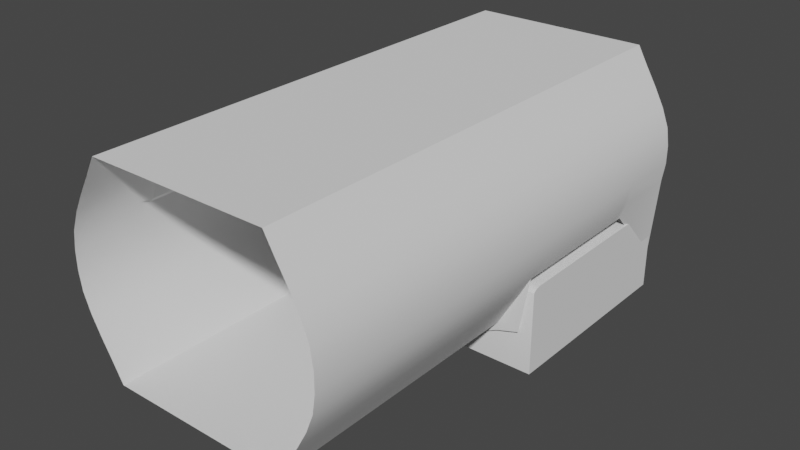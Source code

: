 # Source: bedroom.blend  (saved by Blender 3.3.6; exported with 4.5.12 LTS)
import bpy
from mathutils import Matrix  # noqa: F401  (used for matrix-valued properties, if any)

bpy.ops.wm.read_factory_settings(use_empty=True)
scene = bpy.context.scene
scene.name = 'Scene'

# ---- collections
col_collection = bpy.data.collections.new('Collection'); scene.collection.children.link(col_collection)

# ---- node groups
ng_auto_smooth = bpy.data.node_groups.new('Auto Smooth', 'GeometryNodeTree')
_s = ng_auto_smooth.interface.new_socket(name='Geometry', in_out='OUTPUT', socket_type='NodeSocketGeometry')
_s = ng_auto_smooth.interface.new_socket(name='Geometry', in_out='INPUT', socket_type='NodeSocketGeometry')
_s = ng_auto_smooth.interface.new_socket(name='Angle', in_out='INPUT', socket_type='NodeSocketFloat')
_s.subtype = 'ANGLE'
_s.min_value = 0.0
_s.max_value = 3.142
ng_auto_smooth.is_modifier = True
_N = ng_auto_smooth.nodes; _L = ng_auto_smooth.links
n0 = _N.new('NodeGroupOutput'); n0.name = 'Group Output'; n0.location = (480, -100)
n1 = _N.new('NodeGroupInput'); n1.name = 'Group Input'; n1.location = (-420, -300)
n2 = _N.new('NodeGroupInput'); n2.name = 'Group Input.001'; n2.location = (-60, -100)
n3 = _N.new('GeometryNodeSetShadeSmooth'); n3.name = 'Set Shade Smooth'; n3.location = (120, -100)
n3.domain = 'EDGE'
n4 = _N.new('GeometryNodeSetShadeSmooth'); n4.name = 'Set Shade Smooth.001'; n4.location = (300, -100)
n5 = _N.new('GeometryNodeInputMeshEdgeAngle'); n5.name = 'Edge Angle'; n5.location = (-420, -220)
n6 = _N.new('GeometryNodeInputEdgeSmooth'); n6.name = 'Is Edge Smooth'; n6.location = (-60, -160)
n7 = _N.new('GeometryNodeInputShadeSmooth'); n7.name = 'Is Face Smooth'; n7.location = (-240, -340)
n8 = _N.new('FunctionNodeBooleanMath'); n8.name = 'Boolean Math'; n8.location = (-60, -220)
n9 = _N.new('FunctionNodeCompare'); n9.name = 'Compare'; n9.location = (-240, -180)
n9.operation = 'LESS_EQUAL'
_L.new(n5.outputs[0], n9.inputs[0])
_L.new(n4.outputs[0], n0.inputs[0])
_L.new(n1.outputs[1], n9.inputs[1])
_L.new(n9.outputs[0], n8.inputs[0])
_L.new(n7.outputs[0], n8.inputs[1])
_L.new(n2.outputs[0], n3.inputs[0])
_L.new(n6.outputs[0], n3.inputs[1])
_L.new(n3.outputs[0], n4.inputs[0])
_L.new(n8.outputs[0], n3.inputs[2])
n0.is_active_output = True

# ---- world
world_world = bpy.data.worlds.new('World'); scene.world = world_world
world_world.use_nodes = True; world_world.node_tree.nodes.clear()
_N = world_world.node_tree.nodes; _L = world_world.node_tree.links
n0 = _N.new('ShaderNodeOutputWorld'); n0.name = 'World Output'; n0.location = (300, 300)
n1 = _N.new('ShaderNodeBackground'); n1.name = 'Background'; n1.location = (10, 300)
n1.inputs[0].default_value = (0.05088, 0.05088, 0.05088, 1.0)
_L.new(n1.outputs[0], n0.inputs[0])
n0.is_active_output = True
world_world.color = (0.05088, 0.05088, 0.05088)
world_world.use_sun_shadow = False
world_world.sun_shadow_jitter_overblur = 0.0

# ---- meshes
me_plane = bpy.data.meshes.new('Plane')
me_plane.from_pydata([(-4.866, -13.36, 0.0), (4.866, -13.36, 0.0), (-4.866, 13.36, 0.0), (4.866, 13.36, 0.0), (-4.866, -13.36, 11.08), (4.866, -13.36, 11.08), (-4.866, 13.36, 11.08), (4.866, 13.36, 11.08), (-5.434, -13.36, 10.07), (-6.032, -13.36, 9.064), (-6.569, -13.36, 8.057), (-6.957, -13.36, 7.049), (-7.106, -13.36, 6.042), (-7.106, -13.36, 5.035), (-6.957, -13.36, 4.028), (-6.569, -13.36, 3.021), (-6.032, -13.36, 2.014), (-5.434, -13.36, 1.007), (-5.434, 13.36, 1.007), (-6.032, 13.36, 2.014), (-6.569, 13.36, -0.6841), (-6.957, 13.36, 4.028), (-7.106, 13.36, 5.035), (-7.106, 13.36, 6.042), (-6.957, 13.36, 7.049), (-6.569, 13.36, 8.057), (-6.032, 13.36, 9.064), (-5.434, 13.36, 10.07), (5.434, 13.36, 10.07), (6.032, 13.36, 9.064), (6.569, 13.36, 8.057), (6.957, 13.36, 7.049), (7.106, 13.36, 6.042), (7.106, 13.36, 5.035), (6.957, 13.36, 4.028), (6.569, 13.36, -0.6841), (6.032, 13.36, 2.014), (5.434, 13.36, 1.007), (5.434, -13.36, 1.007), (6.032, -13.36, 2.014), (6.569, -13.36, 3.021), (6.957, -13.36, 4.028), (7.106, -13.36, 5.035), (7.106, -13.36, 6.042), (6.957, -13.36, 7.049), (6.569, -13.36, 8.057), (6.032, -13.36, 9.064), (5.434, -13.36, 10.07), (-4.866, 9.271, 0.0), (-4.866, 9.813, 0.0), (-4.866, 5.454, 0.0), (-4.866, 5.996, 0.0), (-4.866, 1.638, 0.0), (-4.866, 2.179, 0.0), (-4.866, -2.179, 0.0), (-4.866, -1.638, 0.0), (-4.866, -5.996, 0.0), (-4.866, -5.454, 0.0), (-4.866, -9.813, 0.0), (-4.866, -9.271, 0.0), (4.866, -9.271, 0.0), (4.866, -9.813, 0.0), (4.866, -5.454, 0.0), (4.866, -5.996, 0.0), (4.866, -1.638, 0.0), (4.866, -2.179, 0.0), (4.866, 2.179, 0.0), (4.866, 1.638, 0.0), (4.866, 5.996, 0.0), (4.866, 5.454, 0.0), (4.866, 9.813, 0.0), (4.866, 9.271, 0.0), (-4.866, 9.271, 11.08), (-4.866, 9.813, 11.08), (-4.866, 5.454, 11.08), (-4.866, 5.996, 11.08), (-4.866, 1.638, 11.08), (-4.866, 2.179, 11.08), (-4.866, -2.179, 11.08), (-4.866, -1.638, 11.08), (-4.866, -5.996, 11.08), (-4.866, -5.454, 11.08), (-4.866, -9.813, 11.08), (-4.866, -9.271, 11.08), (4.866, -9.271, 11.08), (4.866, -9.813, 11.08), (4.866, -5.454, 11.08), (4.866, -5.996, 11.08), (4.866, -1.638, 11.08), (4.866, -2.179, 11.08), (4.866, 2.179, 11.08), (4.866, 1.638, 11.08), (4.866, 5.996, 11.08), (4.866, 5.454, 11.08), (4.866, 9.813, 11.08), (4.866, 9.271, 11.08), (-5.434, 9.271, 1.007), (-5.434, 9.813, 1.007), (-5.434, 5.454, 1.007), (-5.434, 5.996, 1.007), (-5.434, 1.638, 1.007), (-5.434, 2.179, 1.007), (-5.434, -2.179, 1.007), (-5.434, -1.638, 1.007), (-5.434, -5.996, 1.007), (-5.434, -5.454, 1.007), (-5.434, -9.813, 1.007), (-5.434, -9.271, 1.007), (-6.032, 9.271, 2.014), (-6.032, 9.813, 2.014), (-6.032, 5.454, 2.014), (-6.032, 5.996, 2.014), (-6.032, 1.638, 2.014), (-6.032, 2.179, 2.014), (-6.032, -2.179, 2.014), (-6.032, -1.638, 2.014), (-6.032, -5.996, 2.014), (-6.032, -5.454, 2.014), (-6.032, -9.813, 2.014), (-6.032, -9.271, 2.014), (-6.569, 9.271, 3.021), (-6.569, 9.813, 3.021), (-6.569, 5.454, 3.021), (-6.569, 5.996, 3.021), (-6.569, 1.638, 3.021), (-6.569, 2.179, 3.021), (-6.569, -2.179, 3.021), (-6.569, -1.638, 3.021), (-6.569, -5.996, 3.021), (-6.569, -5.454, 3.021), (-6.569, -9.813, 3.021), (-6.569, -9.271, 3.021), (-6.957, 9.271, 4.028), (-6.957, 9.813, 4.028), (-6.957, 5.454, 4.028), (-6.957, 5.996, 4.028), (-6.957, 1.638, 4.028), (-6.957, 2.179, 4.028), (-6.957, -2.179, 4.028), (-6.957, -1.638, 4.028), (-6.957, -5.996, 4.028), (-6.957, -5.454, 4.028), (-6.957, -9.813, 4.028), (-6.957, -9.271, 4.028), (-7.106, 9.271, 5.035), (-7.106, 9.813, 5.035), (-7.106, 5.454, 5.035), (-7.106, 5.996, 5.035), (-7.106, 1.638, 5.035), (-7.106, 2.179, 5.035), (-7.106, -2.179, 5.035), (-7.106, -1.638, 5.035), (-7.106, -5.996, 5.035), (-7.106, -5.454, 5.035), (-7.106, -9.813, 5.035), (-7.106, -9.271, 5.035), (-7.106, 9.271, 6.042), (-7.106, 9.813, 6.042), (-7.106, 5.454, 6.042), (-7.106, 5.996, 6.042), (-7.106, 1.638, 6.042), (-7.106, 2.179, 6.042), (-7.106, -2.179, 6.042), (-7.106, -1.638, 6.042), (-7.106, -5.996, 6.042), (-7.106, -5.454, 6.042), (-7.106, -9.813, 6.042), (-7.106, -9.271, 6.042), (-6.957, 9.813, 7.049), (-6.957, -9.813, 7.049), (-6.41, 9.271, 8.056), (-6.569, 9.813, 8.057), (-6.41, 5.454, 8.056), (-6.41, 5.996, 8.056), (-6.41, 1.638, 8.056), (-6.41, 2.179, 8.056), (-6.41, -2.179, 8.056), (-6.41, -1.638, 8.056), (-6.41, -5.996, 8.056), (-6.41, -5.454, 8.056), (-6.569, -9.813, 8.057), (-6.41, -9.271, 8.056), (-6.032, 9.813, 9.064), (-6.032, -9.813, 9.064), (-5.434, 9.813, 10.07), (-5.434, 9.271, 10.07), (-5.434, 5.996, 10.07), (-5.434, 5.454, 10.07), (-5.434, 2.179, 10.07), (-5.434, 1.638, 10.07), (-5.434, -1.638, 10.07), (-5.434, -2.179, 10.07), (-5.434, -5.454, 10.07), (-5.434, -5.996, 10.07), (-5.434, -9.271, 10.07), (-5.434, -9.813, 10.07), (5.434, -9.271, 1.007), (5.434, -9.813, 1.007), (5.434, -5.454, 1.007), (5.434, -5.996, 1.007), (5.434, -1.638, 1.007), (5.434, -2.179, 1.007), (5.434, 2.179, 1.007), (5.434, 1.638, 1.007), (5.434, 5.996, 1.007), (5.434, 5.454, 1.007), (5.434, 9.813, 1.007), (5.434, 9.271, 1.007), (6.032, -9.271, 2.014), (6.032, -9.813, 2.014), (6.032, -5.454, 2.014), (6.032, -5.996, 2.014), (6.032, -1.638, 2.014), (6.032, -2.179, 2.014), (6.032, 2.179, 2.014), (6.032, 1.638, 2.014), (6.032, 5.996, 2.014), (6.032, 5.454, 2.014), (6.032, 9.813, 2.014), (6.032, 9.271, 2.014), (6.569, -9.271, 3.021), (6.569, -9.813, 3.021), (6.569, -5.454, 3.021), (6.569, -5.996, 3.021), (6.569, -1.638, 3.021), (6.569, -2.179, 3.021), (6.569, 2.179, 3.021), (6.569, 1.638, 3.021), (6.569, 5.996, 3.021), (6.569, 5.454, 3.021), (6.569, 9.813, 3.021), (6.569, 9.271, 3.021), (6.957, -9.271, 4.028), (6.957, -9.813, 4.028), (6.957, -5.454, 4.028), (6.957, -5.996, 4.028), (6.957, -1.638, 4.028), (6.957, -2.179, 4.028), (6.957, 2.179, 4.028), (6.957, 1.638, 4.028), (6.957, 5.996, 4.028), (6.957, 5.454, 4.028), (6.957, 9.813, 4.028), (6.957, 9.271, 4.028), (7.106, -9.271, 5.035), (7.106, -9.813, 5.035), (7.106, -5.454, 5.035), (7.106, -5.996, 5.035), (7.106, -1.638, 5.035), (7.106, -2.179, 5.035), (7.106, 2.179, 5.035), (7.106, 1.638, 5.035), (7.106, 5.996, 5.035), (7.106, 5.454, 5.035), (7.106, 9.813, 5.035), (7.106, 9.271, 5.035), (7.106, -9.271, 6.042), (7.106, -9.813, 6.042), (7.106, -5.454, 6.042), (7.106, -5.996, 6.042), (7.106, -1.638, 6.042), (7.106, -2.179, 6.042), (7.106, 2.179, 6.042), (7.106, 1.638, 6.042), (7.106, 5.996, 6.042), (7.106, 5.454, 6.042), (7.106, 9.813, 6.042), (7.106, 9.271, 6.042), (6.957, -9.271, 7.049), (6.957, -9.813, 7.049), (6.957, -5.454, 7.049), (6.957, -5.996, 7.049), (6.957, -1.638, 7.049), (6.957, -2.179, 7.049), (6.957, 2.179, 7.049), (6.957, 1.638, 7.049), (6.957, 5.996, 7.049), (6.957, 5.454, 7.049), (6.957, 9.813, 7.049), (6.957, 9.271, 7.049), (6.569, -9.271, 8.057), (6.569, -9.813, 8.057), (6.569, -5.454, 8.057), (6.569, -5.996, 8.057), (6.569, -1.638, 8.057), (6.569, -2.179, 8.057), (6.569, 2.179, 8.057), (6.569, 1.638, 8.057), (6.569, 5.996, 8.057), (6.569, 5.454, 8.057), (6.569, 9.813, 8.057), (6.569, 9.271, 8.057), (6.032, -9.271, 9.064), (6.032, -9.813, 9.064), (6.032, -5.454, 9.064), (6.032, -5.996, 9.064), (6.032, -1.638, 9.064), (6.032, -2.179, 9.064), (6.032, 2.179, 9.064), (6.032, 1.638, 9.064), (6.032, 5.996, 9.064), (6.032, 5.454, 9.064), (6.032, 9.813, 9.064), (6.032, 9.271, 9.064), (5.434, -9.813, 10.07), (5.434, -9.271, 10.07), (5.434, -5.996, 10.07), (5.434, -5.454, 10.07), (5.434, -2.179, 10.07), (5.434, -1.638, 10.07), (5.434, 1.638, 10.07), (5.434, 2.179, 10.07), (5.434, 5.454, 10.07), (5.434, 5.996, 10.07), (5.434, 9.271, 10.07), (5.434, 9.813, 10.07), (-6.737, 9.271, 7.131), (-6.981, 9.271, 6.884), (-6.957, 9.439, 7.049), (-6.737, 5.454, 7.131), (-6.981, 5.454, 6.884), (-6.957, 5.622, 7.049), (-6.981, 5.996, 6.884), (-6.737, 5.996, 7.131), (-6.957, 5.829, 7.049), (-6.737, 1.638, 7.131), (-6.981, 1.638, 6.884), (-6.957, 1.805, 7.049), (-6.981, 2.179, 6.884), (-6.737, 2.179, 7.131), (-6.957, 2.012, 7.049), (-6.737, -2.179, 7.131), (-6.981, -2.179, 6.884), (-6.957, -2.012, 7.049), (-6.981, -1.638, 6.884), (-6.737, -1.638, 7.131), (-6.957, -1.805, 7.049), (-6.737, -5.996, 7.131), (-6.981, -5.996, 6.884), (-6.957, -5.829, 7.049), (-6.981, -5.454, 6.884), (-6.737, -5.454, 7.131), (-6.957, -5.622, 7.049), (-6.981, -9.271, 6.884), (-6.737, -9.271, 7.131), (-6.957, -9.439, 7.049), (-5.946, 9.271, 9.208), (-5.951, 9.271, 8.991), (-6.032, 9.439, 9.064), (-5.946, 5.454, 9.208), (-5.951, 5.454, 8.991), (-6.032, 5.622, 9.064), (-5.951, 5.996, 8.991), (-5.946, 5.996, 9.208), (-6.032, 5.829, 9.064), (-5.946, 1.638, 9.208), (-5.951, 1.638, 8.991), (-6.032, 1.805, 9.064), (-5.951, 2.179, 8.991), (-5.946, 2.179, 9.208), (-6.032, 2.012, 9.064), (-5.946, -2.179, 9.208), (-5.951, -2.179, 8.991), (-6.032, -2.012, 9.064), (-5.951, -1.638, 8.991), (-5.946, -1.638, 9.208), (-6.032, -1.805, 9.064), (-5.946, -5.996, 9.208), (-5.951, -5.996, 8.991), (-6.032, -5.829, 9.064), (-5.951, -5.454, 8.991), (-5.946, -5.454, 9.208), (-6.032, -5.622, 9.064), (-5.951, -9.271, 8.991), (-5.946, -9.271, 9.208), (-6.032, -9.439, 9.064)], [], [(306, 305, 84, 87), (188, 187, 74, 77), (304, 47, 5, 85), (99, 96, 108, 111), (123, 120, 132, 135), (135, 132, 144, 147), (147, 144, 156, 159), (168, 171, 170, 316, 318), (159, 322, 324, 321, 320, 158), (182, 184, 185, 346, 348), (173, 352, 354, 351, 350, 172), (63, 60, 196, 199), (199, 196, 208, 211), (211, 208, 220, 223), (223, 220, 232, 235), (235, 232, 244, 247), (247, 244, 256, 259), (259, 256, 268, 271), (271, 268, 280, 283), (283, 280, 292, 295), (295, 292, 305, 306), (29, 302, 315, 28), (303, 300, 313, 314), (301, 298, 311, 312), (299, 296, 309, 310), (297, 294, 307, 308), (293, 46, 47, 304), (30, 290, 302, 29), (291, 288, 300, 303), (289, 286, 298, 301), (287, 284, 296, 299), (285, 282, 294, 297), (281, 45, 46, 293), (31, 278, 290, 30), (279, 276, 288, 291), (277, 274, 286, 289), (275, 272, 284, 287), (273, 270, 282, 285), (269, 44, 45, 281), (32, 266, 278, 31), (267, 264, 276, 279), (265, 262, 274, 277), (263, 260, 272, 275), (261, 258, 270, 273), (257, 43, 44, 269), (33, 254, 266, 32), (255, 252, 264, 267), (253, 250, 262, 265), (251, 248, 260, 263), (249, 246, 258, 261), (245, 42, 43, 257), (34, 242, 254, 33), (243, 240, 252, 255), (241, 238, 250, 253), (239, 236, 248, 251), (237, 234, 246, 249), (233, 41, 42, 245), (35, 230, 242, 34), (231, 228, 240, 243), (229, 226, 238, 241), (227, 224, 236, 239), (225, 222, 234, 237), (221, 40, 41, 233), (215, 212, 224, 227), (213, 210, 222, 225), (209, 39, 40, 221), (37, 206, 218, 36), (207, 204, 216, 219), (205, 202, 214, 217), (203, 200, 212, 215), (201, 198, 210, 213), (3, 70, 206, 37), (71, 68, 204, 207), (69, 66, 202, 205), (67, 64, 200, 203), (65, 62, 198, 201), (197, 38, 39, 209), (9, 183, 195, 8), (181, 373, 375, 183, 180), (179, 370, 372, 369, 368, 178), (177, 364, 366, 363, 362, 176), (175, 358, 360, 357, 356, 174), (182, 26, 27, 184), (10, 180, 183, 9), (372, 371, 192, 193, 367, 369), (366, 365, 190, 191, 361, 363), (360, 359, 188, 189, 355, 357), (354, 353, 186, 187, 349, 351), (171, 25, 26, 182), (11, 169, 180, 10), (167, 343, 345, 169, 166), (165, 340, 342, 339, 338, 164), (163, 334, 336, 333, 332, 162), (161, 328, 330, 327, 326, 160), (168, 24, 25, 171), (12, 166, 169, 11), (342, 341, 179, 178, 337, 339), (336, 335, 177, 176, 331, 333), (330, 329, 175, 174, 325, 327), (324, 323, 173, 172, 319, 321), (157, 23, 24, 168), (13, 154, 166, 12), (155, 152, 164, 167), (153, 150, 162, 165), (151, 148, 160, 163), (149, 146, 158, 161), (145, 22, 23, 157), (14, 142, 154, 13), (143, 140, 152, 155), (141, 138, 150, 153), (139, 136, 148, 151), (137, 134, 146, 149), (133, 21, 22, 145), (15, 130, 142, 14), (131, 128, 140, 143), (129, 126, 138, 141), (127, 124, 136, 139), (125, 122, 134, 137), (121, 20, 21, 133), (16, 118, 130, 15), (119, 116, 128, 131), (117, 114, 126, 129), (115, 112, 124, 127), (17, 106, 118, 16), (107, 104, 116, 119), (105, 102, 114, 117), (103, 100, 112, 115), (101, 98, 110, 113), (61, 1, 38, 197), (186, 185, 72, 75), (184, 27, 6, 73), (190, 189, 76, 79), (192, 191, 78, 81), (194, 193, 80, 83), (8, 195, 82, 4), (97, 18, 19, 109), (28, 315, 94, 7), (314, 313, 92, 95), (312, 311, 90, 93), (310, 309, 88, 91), (308, 307, 86, 89), (0, 58, 106, 17), (59, 56, 104, 107), (57, 54, 102, 105), (55, 52, 100, 103), (53, 50, 98, 101), (51, 48, 96, 99), (303, 314, 315, 302), (301, 312, 313, 300), (299, 310, 311, 298), (297, 308, 309, 296), (295, 306, 307, 294), (293, 304, 305, 292), (291, 303, 302, 290), (289, 301, 300, 288), (287, 299, 298, 286), (285, 297, 296, 284), (283, 295, 294, 282), (281, 293, 292, 280), (279, 291, 290, 278), (277, 289, 288, 276), (275, 287, 286, 274), (273, 285, 284, 272), (271, 283, 282, 270), (269, 281, 280, 268), (267, 279, 278, 266), (265, 277, 276, 264), (263, 275, 274, 262), (261, 273, 272, 260), (259, 271, 270, 258), (257, 269, 268, 256), (255, 267, 266, 254), (253, 265, 264, 252), (251, 263, 262, 250), (249, 261, 260, 248), (247, 259, 258, 246), (245, 257, 256, 244), (243, 255, 254, 242), (241, 253, 252, 240), (239, 251, 250, 238), (237, 249, 248, 236), (235, 247, 246, 234), (233, 245, 244, 232), (231, 243, 242, 230), (229, 241, 240, 228), (227, 239, 238, 226), (225, 237, 236, 224), (223, 235, 234, 222), (221, 233, 232, 220), (213, 225, 224, 212), (211, 223, 222, 210), (209, 221, 220, 208), (207, 219, 218, 206), (205, 217, 216, 204), (203, 215, 214, 202), (201, 213, 212, 200), (199, 211, 210, 198), (197, 209, 208, 196), (71, 207, 206, 70), (69, 205, 204, 68), (67, 203, 202, 66), (65, 201, 200, 64), (63, 199, 198, 62), (61, 197, 196, 60), (374, 367, 193, 194), (371, 361, 191, 192), (365, 355, 189, 190), (359, 349, 187, 188), (353, 346, 185, 186), (375, 374, 194, 195, 183), (171, 182, 348, 347, 170), (345, 344, 181, 180, 169), (167, 164, 338, 343), (165, 162, 332, 340), (163, 160, 326, 334), (161, 158, 320, 328), (159, 156, 317, 322), (155, 167, 166, 154), (153, 165, 164, 152), (151, 163, 162, 150), (149, 161, 160, 148), (147, 159, 158, 146), (145, 157, 156, 144), (143, 155, 154, 142), (141, 153, 152, 140), (139, 151, 150, 138), (137, 149, 148, 136), (135, 147, 146, 134), (133, 145, 144, 132), (131, 143, 142, 130), (129, 141, 140, 128), (127, 139, 138, 126), (125, 137, 136, 124), (123, 135, 134, 122), (121, 133, 132, 120), (119, 131, 130, 118), (117, 129, 128, 116), (115, 127, 126, 114), (107, 119, 118, 106), (105, 117, 116, 104), (103, 115, 114, 102), (101, 113, 112, 100), (99, 111, 110, 98), (97, 109, 108, 96), (59, 107, 106, 58), (57, 105, 104, 56), (55, 103, 102, 54), (53, 101, 100, 52), (51, 99, 98, 50), (49, 97, 96, 48), (194, 83, 82, 195), (192, 81, 80, 193), (190, 79, 78, 191), (188, 77, 76, 189), (186, 75, 74, 187), (184, 73, 72, 185), (314, 95, 94, 315), (312, 93, 92, 313), (310, 91, 90, 311), (308, 89, 88, 309), (306, 87, 86, 307), (304, 85, 84, 305), (49, 2, 18, 97), (316, 317, 318), (319, 320, 321), (322, 323, 324), (325, 326, 327), (328, 329, 330), (331, 332, 333), (334, 335, 336), (337, 338, 339), (340, 341, 342), (343, 344, 345), (346, 347, 348), (349, 350, 351), (352, 353, 354), (355, 356, 357), (358, 359, 360), (361, 362, 363), (364, 365, 366), (367, 368, 369), (370, 371, 372), (373, 374, 375), (316, 323, 322, 317), (319, 329, 328, 320), (325, 335, 334, 326), (331, 341, 340, 332), (337, 344, 343, 338), (346, 353, 352, 347), (349, 359, 358, 350), (355, 365, 364, 356), (361, 371, 370, 362), (367, 374, 373, 368), (157, 168, 318, 317, 156)])
me_plane.polygons.foreach_set('use_smooth', [True] * 294)
_uv = me_plane.uv_layers.new(name='UVMap')
_uv.uv.foreach_set('vector', [0.2858, 0.6588, 0.1632, 0.6588, 0.1632, 0.6965, 0.2858, 0.6965, 0.5918, 0.6588, 0.7144, 0.6588, 0.7144, 0.6965, 0.5918, 0.6965, 0.143, 0.6588, 0.01024, 0.6588, 0.01024, 0.6965, 0.143, 0.6965, 0.7347, 0.3196, 0.8572, 0.3196, 0.8572, 0.3573, 0.7347, 0.3573, 0.7347, 0.395, 0.8572, 0.395, 0.8572, 0.4327, 0.7347, 0.4327, 0.7347, 0.4327, 0.8572, 0.4327, 0.8572, 0.4704, 0.7347, 0.4704, 0.7347, 0.4704, 0.8572, 0.4704, 0.8572, 0.5081, 0.7347, 0.5081, 0.8775, 0.5458, 0.8775, 0.5835, 0.8572, 0.5835, 0.8572, 0.5488, 0.8635, 0.5458, 0.7347, 0.5081, 0.7347, 0.5396, 0.7284, 0.5458, 0.7207, 0.5458, 0.7144, 0.5396, 0.7144, 0.5081, 0.8775, 0.6212, 0.8775, 0.6588, 0.8572, 0.6588, 0.8572, 0.6265, 0.8635, 0.6212, 0.7347, 0.5835, 0.7347, 0.6184, 0.7284, 0.6212, 0.7207, 0.6212, 0.7144, 0.6184, 0.7144, 0.5835, 0.2858, 0.2819, 0.1632, 0.2819, 0.1632, 0.3196, 0.2858, 0.3196, 0.2858, 0.3196, 0.1632, 0.3196, 0.1632, 0.3573, 0.2858, 0.3573, 0.2858, 0.3573, 0.1632, 0.3573, 0.1632, 0.395, 0.2858, 0.395, 0.2858, 0.395, 0.1632, 0.395, 0.1632, 0.4327, 0.2858, 0.4327, 0.2858, 0.4327, 0.1632, 0.4327, 0.1632, 0.4704, 0.2858, 0.4704, 0.2858, 0.4704, 0.1632, 0.4704, 0.1632, 0.5081, 0.2858, 0.5081, 0.2858, 0.5081, 0.1632, 0.5081, 0.1632, 0.5458, 0.2858, 0.5458, 0.2858, 0.5458, 0.1632, 0.5458, 0.1632, 0.5835, 0.2858, 0.5835, 0.2858, 0.5835, 0.1632, 0.5835, 0.1632, 0.6212, 0.2858, 0.6212, 0.2858, 0.6212, 0.1632, 0.6212, 0.1632, 0.6588, 0.2858, 0.6588, 1.01, 0.6212, 0.8775, 0.6212, 0.8775, 0.6588, 1.01, 0.6588, 0.8572, 0.6212, 0.7347, 0.6212, 0.7347, 0.6588, 0.8572, 0.6588, 0.7144, 0.6212, 0.5918, 0.6212, 0.5918, 0.6588, 0.7144, 0.6588, 0.5715, 0.6212, 0.4489, 0.6212, 0.4489, 0.6588, 0.5715, 0.6588, 0.4287, 0.6212, 0.3061, 0.6212, 0.3061, 0.6588, 0.4287, 0.6588, 0.143, 0.6212, 0.01024, 0.6212, 0.01024, 0.6588, 0.143, 0.6588, 1.01, 0.5835, 0.8775, 0.5835, 0.8775, 0.6212, 1.01, 0.6212, 0.8572, 0.5835, 0.7347, 0.5835, 0.7347, 0.6212, 0.8572, 0.6212, 0.7144, 0.5835, 0.5918, 0.5835, 0.5918, 0.6212, 0.7144, 0.6212, 0.5715, 0.5835, 0.4489, 0.5835, 0.4489, 0.6212, 0.5715, 0.6212, 0.4287, 0.5835, 0.3061, 0.5835, 0.3061, 0.6212, 0.4287, 0.6212, 0.143, 0.5835, 0.01024, 0.5835, 0.01024, 0.6212, 0.143, 0.6212, 1.01, 0.5458, 0.8775, 0.5458, 0.8775, 0.5835, 1.01, 0.5835, 0.8572, 0.5458, 0.7347, 0.5458, 0.7347, 0.5835, 0.8572, 0.5835, 0.7144, 0.5458, 0.5918, 0.5458, 0.5918, 0.5835, 0.7144, 0.5835, 0.5715, 0.5458, 0.4489, 0.5458, 0.4489, 0.5835, 0.5715, 0.5835, 0.4287, 0.5458, 0.3061, 0.5458, 0.3061, 0.5835, 0.4287, 0.5835, 0.143, 0.5458, 0.01024, 0.5458, 0.01024, 0.5835, 0.143, 0.5835, 1.01, 0.5081, 0.8775, 0.5081, 0.8775, 0.5458, 1.01, 0.5458, 0.8572, 0.5081, 0.7347, 0.5081, 0.7347, 0.5458, 0.8572, 0.5458, 0.7144, 0.5081, 0.5918, 0.5081, 0.5918, 0.5458, 0.7144, 0.5458, 0.5715, 0.5081, 0.4489, 0.5081, 0.4489, 0.5458, 0.5715, 0.5458, 0.4287, 0.5081, 0.3061, 0.5081, 0.3061, 0.5458, 0.4287, 0.5458, 0.143, 0.5081, 0.01024, 0.5081, 0.01024, 0.5458, 0.143, 0.5458, 1.01, 0.4704, 0.8775, 0.4704, 0.8775, 0.5081, 1.01, 0.5081, 0.8572, 0.4704, 0.7347, 0.4704, 0.7347, 0.5081, 0.8572, 0.5081, 0.7144, 0.4704, 0.5918, 0.4704, 0.5918, 0.5081, 0.7144, 0.5081, 0.5715, 0.4704, 0.4489, 0.4704, 0.4489, 0.5081, 0.5715, 0.5081, 0.4287, 0.4704, 0.3061, 0.4704, 0.3061, 0.5081, 0.4287, 0.5081, 0.143, 0.4704, 0.01024, 0.4704, 0.01024, 0.5081, 0.143, 0.5081, 1.01, 0.4327, 0.8775, 0.4327, 0.8775, 0.4704, 1.01, 0.4704, 0.8572, 0.4327, 0.7347, 0.4327, 0.7347, 0.4704, 0.8572, 0.4704, 0.7144, 0.4327, 0.5918, 0.4327, 0.5918, 0.4704, 0.7144, 0.4704, 0.5715, 0.4327, 0.4489, 0.4327, 0.4489, 0.4704, 0.5715, 0.4704, 0.4287, 0.4327, 0.3061, 0.4327, 0.3061, 0.4704, 0.4287, 0.4704, 0.143, 0.4327, 0.01024, 0.4327, 0.01024, 0.4704, 0.143, 0.4704, 1.01, 0.2563, 0.8775, 0.395, 0.8775, 0.4327, 1.01, 0.4327, 0.8572, 0.395, 0.7347, 0.395, 0.7347, 0.4327, 0.8572, 0.4327, 0.7144, 0.395, 0.5918, 0.395, 0.5918, 0.4327, 0.7144, 0.4327, 0.5715, 0.395, 0.4489, 0.395, 0.4489, 0.4327, 0.5715, 0.4327, 0.4287, 0.395, 0.3061, 0.395, 0.3061, 0.4327, 0.4287, 0.4327, 0.143, 0.395, 0.01024, 0.395, 0.01024, 0.4327, 0.143, 0.4327, 0.5715, 0.3573, 0.4489, 0.3573, 0.4489, 0.395, 0.5715, 0.395, 0.4287, 0.3573, 0.3061, 0.3573, 0.3061, 0.395, 0.4287, 0.395, 0.143, 0.3573, 0.01024, 0.3573, 0.01024, 0.395, 0.143, 0.395, 1.01, 0.3196, 0.8775, 0.3196, 0.8775, 0.3573, 1.01, 0.3573, 0.8572, 0.3196, 0.7347, 0.3196, 0.7347, 0.3573, 0.8572, 0.3573, 0.7144, 0.3196, 0.5918, 0.3196, 0.5918, 0.3573, 0.7144, 0.3573, 0.5715, 0.3196, 0.4489, 0.3196, 0.4489, 0.3573, 0.5715, 0.3573, 0.4287, 0.3196, 0.3061, 0.3196, 0.3061, 0.3573, 0.4287, 0.3573, 1.01, 0.2819, 0.8775, 0.2819, 0.8775, 0.3196, 1.01, 0.3196, 0.8572, 0.2819, 0.7347, 0.2819, 0.7347, 0.3196, 0.8572, 0.3196, 0.7144, 0.2819, 0.5918, 0.2819, 0.5918, 0.3196, 0.7144, 0.3196, 0.5715, 0.2819, 0.4489, 0.2819, 0.4489, 0.3196, 0.5715, 0.3196, 0.4287, 0.2819, 0.3061, 0.2819, 0.3061, 0.3196, 0.4287, 0.3196, 0.143, 0.3196, 0.01024, 0.3196, 0.01024, 0.3573, 0.143, 0.3573, 0.01024, 0.6212, 0.143, 0.6212, 0.143, 0.6588, 0.01024, 0.6588, 0.1632, 0.5835, 0.1632, 0.6184, 0.157, 0.6212, 0.143, 0.6212, 0.143, 0.5835, 0.3061, 0.5835, 0.3061, 0.6184, 0.2998, 0.6212, 0.2921, 0.6212, 0.2858, 0.6184, 0.2858, 0.5835, 0.4489, 0.5835, 0.4489, 0.6184, 0.4427, 0.6212, 0.4349, 0.6212, 0.4287, 0.6184, 0.4287, 0.5835, 0.5918, 0.5835, 0.5918, 0.6184, 0.5855, 0.6212, 0.5778, 0.6212, 0.5715, 0.6184, 0.5715, 0.5835, 0.8775, 0.6212, 1.01, 0.6212, 1.01, 0.6588, 0.8775, 0.6588, 0.01024, 0.5835, 0.143, 0.5835, 0.143, 0.6212, 0.01024, 0.6212, 0.2998, 0.6212, 0.3061, 0.6265, 0.3061, 0.6588, 0.2858, 0.6588, 0.2858, 0.6265, 0.2921, 0.6212, 0.4427, 0.6212, 0.4489, 0.6265, 0.4489, 0.6588, 0.4287, 0.6588, 0.4287, 0.6265, 0.4349, 0.6212, 0.5855, 0.6212, 0.5918, 0.6265, 0.5918, 0.6588, 0.5715, 0.6588, 0.5715, 0.6265, 0.5778, 0.6212, 0.7284, 0.6212, 0.7347, 0.6265, 0.7347, 0.6588, 0.7144, 0.6588, 0.7144, 0.6265, 0.7207, 0.6212, 0.8775, 0.5835, 1.01, 0.5835, 1.01, 0.6212, 0.8775, 0.6212, 0.01024, 0.5458, 0.143, 0.5458, 0.143, 0.5835, 0.01024, 0.5835, 0.1632, 0.5081, 0.1632, 0.5396, 0.157, 0.5458, 0.143, 0.5458, 0.143, 0.5081, 0.3061, 0.5081, 0.3061, 0.5396, 0.2998, 0.5458, 0.2921, 0.5458, 0.2858, 0.5396, 0.2858, 0.5081, 0.4489, 0.5081, 0.4489, 0.5396, 0.4427, 0.5458, 0.4349, 0.5458, 0.4287, 0.5396, 0.4287, 0.5081, 0.5918, 0.5081, 0.5918, 0.5396, 0.5855, 0.5458, 0.5778, 0.5458, 0.5715, 0.5396, 0.5715, 0.5081, 0.8775, 0.5458, 1.01, 0.5458, 1.01, 0.5835, 0.8775, 0.5835, 0.01024, 0.5081, 0.143, 0.5081, 0.143, 0.5458, 0.01024, 0.5458, 0.2998, 0.5458, 0.3061, 0.5488, 0.3061, 0.5835, 0.2858, 0.5835, 0.2858, 0.5488, 0.2921, 0.5458, 0.4427, 0.5458, 0.4489, 0.5488, 0.4489, 0.5835, 0.4287, 0.5835, 0.4287, 0.5488, 0.4349, 0.5458, 0.5855, 0.5458, 0.5918, 0.5488, 0.5918, 0.5835, 0.5715, 0.5835, 0.5715, 0.5488, 0.5778, 0.5458, 0.7284, 0.5458, 0.7347, 0.5488, 0.7347, 0.5835, 0.7144, 0.5835, 0.7144, 0.5488, 0.7207, 0.5458, 0.8775, 0.5081, 1.01, 0.5081, 1.01, 0.5458, 0.8775, 0.5458, 0.01024, 0.4704, 0.143, 0.4704, 0.143, 0.5081, 0.01024, 0.5081, 0.1632, 0.4704, 0.2858, 0.4704, 0.2858, 0.5081, 0.1632, 0.5081, 0.3061, 0.4704, 0.4287, 0.4704, 0.4287, 0.5081, 0.3061, 0.5081, 0.4489, 0.4704, 0.5715, 0.4704, 0.5715, 0.5081, 0.4489, 0.5081, 0.5918, 0.4704, 0.7144, 0.4704, 0.7144, 0.5081, 0.5918, 0.5081, 0.8775, 0.4704, 1.01, 0.4704, 1.01, 0.5081, 0.8775, 0.5081, 0.01024, 0.4327, 0.143, 0.4327, 0.143, 0.4704, 0.01024, 0.4704, 0.1632, 0.4327, 0.2858, 0.4327, 0.2858, 0.4704, 0.1632, 0.4704, 0.3061, 0.4327, 0.4287, 0.4327, 0.4287, 0.4704, 0.3061, 0.4704, 0.4489, 0.4327, 0.5715, 0.4327, 0.5715, 0.4704, 0.4489, 0.4704, 0.5918, 0.4327, 0.7144, 0.4327, 0.7144, 0.4704, 0.5918, 0.4704, 0.8775, 0.4327, 1.01, 0.4327, 1.01, 0.4704, 0.8775, 0.4704, 0.01024, 0.395, 0.143, 0.395, 0.143, 0.4327, 0.01024, 0.4327, 0.1632, 0.395, 0.2858, 0.395, 0.2858, 0.4327, 0.1632, 0.4327, 0.3061, 0.395, 0.4287, 0.395, 0.4287, 0.4327, 0.3061, 0.4327, 0.4489, 0.395, 0.5715, 0.395, 0.5715, 0.4327, 0.4489, 0.4327, 0.5918, 0.395, 0.7144, 0.395, 0.7144, 0.4327, 0.5918, 0.4327, 0.8775, 0.395, 1.01, 0.2563, 1.01, 0.4327, 0.8775, 0.4327, 0.01024, 0.3573, 0.143, 0.3573, 0.143, 0.395, 0.01024, 0.395, 0.1632, 0.3573, 0.2858, 0.3573, 0.2858, 0.395, 0.1632, 0.395, 0.3061, 0.3573, 0.4287, 0.3573, 0.4287, 0.395, 0.3061, 0.395, 0.4489, 0.3573, 0.5715, 0.3573, 0.5715, 0.395, 0.4489, 0.395, 0.01024, 0.3196, 0.143, 0.3196, 0.143, 0.3573, 0.01024, 0.3573, 0.1632, 0.3196, 0.2858, 0.3196, 0.2858, 0.3573, 0.1632, 0.3573, 0.3061, 0.3196, 0.4287, 0.3196, 0.4287, 0.3573, 0.3061, 0.3573, 0.4489, 0.3196, 0.5715, 0.3196, 0.5715, 0.3573, 0.4489, 0.3573, 0.5918, 0.3196, 0.7144, 0.3196, 0.7144, 0.3573, 0.5918, 0.3573, 0.143, 0.2819, 0.01024, 0.2819, 0.01024, 0.3196, 0.143, 0.3196, 0.7347, 0.6588, 0.8572, 0.6588, 0.8572, 0.6965, 0.7347, 0.6965, 0.8775, 0.6588, 1.01, 0.6588, 1.01, 0.6965, 0.8775, 0.6965, 0.4489, 0.6588, 0.5715, 0.6588, 0.5715, 0.6965, 0.4489, 0.6965, 0.3061, 0.6588, 0.4287, 0.6588, 0.4287, 0.6965, 0.3061, 0.6965, 0.1632, 0.6588, 0.2858, 0.6588, 0.2858, 0.6965, 0.1632, 0.6965, 0.01024, 0.6588, 0.143, 0.6588, 0.143, 0.6965, 0.01024, 0.6965, 0.8775, 0.3196, 1.01, 0.3196, 1.01, 0.3573, 0.8775, 0.3573, 1.01, 0.6588, 0.8775, 0.6588, 0.8775, 0.6965, 1.01, 0.6965, 0.8572, 0.6588, 0.7347, 0.6588, 0.7347, 0.6965, 0.8572, 0.6965, 0.7144, 0.6588, 0.5918, 0.6588, 0.5918, 0.6965, 0.7144, 0.6965, 0.5715, 0.6588, 0.4489, 0.6588, 0.4489, 0.6965, 0.5715, 0.6965, 0.4287, 0.6588, 0.3061, 0.6588, 0.3061, 0.6965, 0.4287, 0.6965, 0.01024, 0.2819, 0.143, 0.2819, 0.143, 0.3196, 0.01024, 0.3196, 0.1632, 0.2819, 0.2858, 0.2819, 0.2858, 0.3196, 0.1632, 0.3196, 0.3061, 0.2819, 0.4287, 0.2819, 0.4287, 0.3196, 0.3061, 0.3196, 0.4489, 0.2819, 0.5715, 0.2819, 0.5715, 0.3196, 0.4489, 0.3196, 0.5918, 0.2819, 0.7144, 0.2819, 0.7144, 0.3196, 0.5918, 0.3196, 0.7347, 0.2819, 0.8572, 0.2819, 0.8572, 0.3196, 0.7347, 0.3196, 0.8572, 0.6212, 0.8572, 0.6588, 0.8775, 0.6588, 0.8775, 0.6212, 0.7144, 0.6212, 0.7144, 0.6588, 0.7347, 0.6588, 0.7347, 0.6212, 0.5715, 0.6212, 0.5715, 0.6588, 0.5918, 0.6588, 0.5918, 0.6212, 0.4287, 0.6212, 0.4287, 0.6588, 0.4489, 0.6588, 0.4489, 0.6212, 0.2858, 0.6212, 0.2858, 0.6588, 0.3061, 0.6588, 0.3061, 0.6212, 0.143, 0.6212, 0.143, 0.6588, 0.1632, 0.6588, 0.1632, 0.6212, 0.8572, 0.5835, 0.8572, 0.6212, 0.8775, 0.6212, 0.8775, 0.5835, 0.7144, 0.5835, 0.7144, 0.6212, 0.7347, 0.6212, 0.7347, 0.5835, 0.5715, 0.5835, 0.5715, 0.6212, 0.5918, 0.6212, 0.5918, 0.5835, 0.4287, 0.5835, 0.4287, 0.6212, 0.4489, 0.6212, 0.4489, 0.5835, 0.2858, 0.5835, 0.2858, 0.6212, 0.3061, 0.6212, 0.3061, 0.5835, 0.143, 0.5835, 0.143, 0.6212, 0.1632, 0.6212, 0.1632, 0.5835, 0.8572, 0.5458, 0.8572, 0.5835, 0.8775, 0.5835, 0.8775, 0.5458, 0.7144, 0.5458, 0.7144, 0.5835, 0.7347, 0.5835, 0.7347, 0.5458, 0.5715, 0.5458, 0.5715, 0.5835, 0.5918, 0.5835, 0.5918, 0.5458, 0.4287, 0.5458, 0.4287, 0.5835, 0.4489, 0.5835, 0.4489, 0.5458, 0.2858, 0.5458, 0.2858, 0.5835, 0.3061, 0.5835, 0.3061, 0.5458, 0.143, 0.5458, 0.143, 0.5835, 0.1632, 0.5835, 0.1632, 0.5458, 0.8572, 0.5081, 0.8572, 0.5458, 0.8775, 0.5458, 0.8775, 0.5081, 0.7144, 0.5081, 0.7144, 0.5458, 0.7347, 0.5458, 0.7347, 0.5081, 0.5715, 0.5081, 0.5715, 0.5458, 0.5918, 0.5458, 0.5918, 0.5081, 0.4287, 0.5081, 0.4287, 0.5458, 0.4489, 0.5458, 0.4489, 0.5081, 0.2858, 0.5081, 0.2858, 0.5458, 0.3061, 0.5458, 0.3061, 0.5081, 0.143, 0.5081, 0.143, 0.5458, 0.1632, 0.5458, 0.1632, 0.5081, 0.8572, 0.4704, 0.8572, 0.5081, 0.8775, 0.5081, 0.8775, 0.4704, 0.7144, 0.4704, 0.7144, 0.5081, 0.7347, 0.5081, 0.7347, 0.4704, 0.5715, 0.4704, 0.5715, 0.5081, 0.5918, 0.5081, 0.5918, 0.4704, 0.4287, 0.4704, 0.4287, 0.5081, 0.4489, 0.5081, 0.4489, 0.4704, 0.2858, 0.4704, 0.2858, 0.5081, 0.3061, 0.5081, 0.3061, 0.4704, 0.143, 0.4704, 0.143, 0.5081, 0.1632, 0.5081, 0.1632, 0.4704, 0.8572, 0.4327, 0.8572, 0.4704, 0.8775, 0.4704, 0.8775, 0.4327, 0.7144, 0.4327, 0.7144, 0.4704, 0.7347, 0.4704, 0.7347, 0.4327, 0.5715, 0.4327, 0.5715, 0.4704, 0.5918, 0.4704, 0.5918, 0.4327, 0.4287, 0.4327, 0.4287, 0.4704, 0.4489, 0.4704, 0.4489, 0.4327, 0.2858, 0.4327, 0.2858, 0.4704, 0.3061, 0.4704, 0.3061, 0.4327, 0.143, 0.4327, 0.143, 0.4704, 0.1632, 0.4704, 0.1632, 0.4327, 0.8572, 0.395, 0.8572, 0.4327, 0.8775, 0.4327, 0.8775, 0.395, 0.7144, 0.395, 0.7144, 0.4327, 0.7347, 0.4327, 0.7347, 0.395, 0.5715, 0.395, 0.5715, 0.4327, 0.5918, 0.4327, 0.5918, 0.395, 0.4287, 0.395, 0.4287, 0.4327, 0.4489, 0.4327, 0.4489, 0.395, 0.2858, 0.395, 0.2858, 0.4327, 0.3061, 0.4327, 0.3061, 0.395, 0.143, 0.395, 0.143, 0.4327, 0.1632, 0.4327, 0.1632, 0.395, 0.4287, 0.3573, 0.4287, 0.395, 0.4489, 0.395, 0.4489, 0.3573, 0.2858, 0.3573, 0.2858, 0.395, 0.3061, 0.395, 0.3061, 0.3573, 0.143, 0.3573, 0.143, 0.395, 0.1632, 0.395, 0.1632, 0.3573, 0.8572, 0.3196, 0.8572, 0.3573, 0.8775, 0.3573, 0.8775, 0.3196, 0.7144, 0.3196, 0.7144, 0.3573, 0.7347, 0.3573, 0.7347, 0.3196, 0.5715, 0.3196, 0.5715, 0.3573, 0.5918, 0.3573, 0.5918, 0.3196, 0.4287, 0.3196, 0.4287, 0.3573, 0.4489, 0.3573, 0.4489, 0.3196, 0.2858, 0.3196, 0.2858, 0.3573, 0.3061, 0.3573, 0.3061, 0.3196, 0.143, 0.3196, 0.143, 0.3573, 0.1632, 0.3573, 0.1632, 0.3196, 0.8572, 0.2819, 0.8572, 0.3196, 0.8775, 0.3196, 0.8775, 0.2819, 0.7144, 0.2819, 0.7144, 0.3196, 0.7347, 0.3196, 0.7347, 0.2819, 0.5715, 0.2819, 0.5715, 0.3196, 0.5918, 0.3196, 0.5918, 0.2819, 0.4287, 0.2819, 0.4287, 0.3196, 0.4489, 0.3196, 0.4489, 0.2819, 0.2858, 0.2819, 0.2858, 0.3196, 0.3061, 0.3196, 0.3061, 0.2819, 0.143, 0.2819, 0.143, 0.3196, 0.1632, 0.3196, 0.1632, 0.2819, 0.1632, 0.6265, 0.2858, 0.6265, 0.2858, 0.6588, 0.1632, 0.6588, 0.3061, 0.6265, 0.4287, 0.6265, 0.4287, 0.6588, 0.3061, 0.6588, 0.4489, 0.6265, 0.5715, 0.6265, 0.5715, 0.6588, 0.4489, 0.6588, 0.5918, 0.6265, 0.7144, 0.6265, 0.7144, 0.6588, 0.5918, 0.6588, 0.7347, 0.6265, 0.8572, 0.6265, 0.8572, 0.6588, 0.7347, 0.6588, 0.157, 0.6212, 0.1632, 0.6265, 0.1632, 0.6588, 0.143, 0.6588, 0.143, 0.6212, 0.8775, 0.5835, 0.8775, 0.6212, 0.8635, 0.6212, 0.8572, 0.6184, 0.8572, 0.5835, 0.157, 0.5458, 0.1632, 0.5488, 0.1632, 0.5835, 0.143, 0.5835, 0.143, 0.5458, 0.1632, 0.5081, 0.2858, 0.5081, 0.2858, 0.5396, 0.1632, 0.5396, 0.3061, 0.5081, 0.4287, 0.5081, 0.4287, 0.5396, 0.3061, 0.5396, 0.4489, 0.5081, 0.5715, 0.5081, 0.5715, 0.5396, 0.4489, 0.5396, 0.5918, 0.5081, 0.7144, 0.5081, 0.7144, 0.5396, 0.5918, 0.5396, 0.7347, 0.5081, 0.8572, 0.5081, 0.8572, 0.5396, 0.7347, 0.5396, 0.1632, 0.4704, 0.1632, 0.5081, 0.143, 0.5081, 0.143, 0.4704, 0.3061, 0.4704, 0.3061, 0.5081, 0.2858, 0.5081, 0.2858, 0.4704, 0.4489, 0.4704, 0.4489, 0.5081, 0.4287, 0.5081, 0.4287, 0.4704, 0.5918, 0.4704, 0.5918, 0.5081, 0.5715, 0.5081, 0.5715, 0.4704, 0.7347, 0.4704, 0.7347, 0.5081, 0.7144, 0.5081, 0.7144, 0.4704, 0.8775, 0.4704, 0.8775, 0.5081, 0.8572, 0.5081, 0.8572, 0.4704, 0.1632, 0.4327, 0.1632, 0.4704, 0.143, 0.4704, 0.143, 0.4327, 0.3061, 0.4327, 0.3061, 0.4704, 0.2858, 0.4704, 0.2858, 0.4327, 0.4489, 0.4327, 0.4489, 0.4704, 0.4287, 0.4704, 0.4287, 0.4327, 0.5918, 0.4327, 0.5918, 0.4704, 0.5715, 0.4704, 0.5715, 0.4327, 0.7347, 0.4327, 0.7347, 0.4704, 0.7144, 0.4704, 0.7144, 0.4327, 0.8775, 0.4327, 0.8775, 0.4704, 0.8572, 0.4704, 0.8572, 0.4327, 0.1632, 0.395, 0.1632, 0.4327, 0.143, 0.4327, 0.143, 0.395, 0.3061, 0.395, 0.3061, 0.4327, 0.2858, 0.4327, 0.2858, 0.395, 0.4489, 0.395, 0.4489, 0.4327, 0.4287, 0.4327, 0.4287, 0.395, 0.5918, 0.395, 0.5918, 0.4327, 0.5715, 0.4327, 0.5715, 0.395, 0.7347, 0.395, 0.7347, 0.4327, 0.7144, 0.4327, 0.7144, 0.395, 0.8775, 0.395, 0.8775, 0.4327, 0.8572, 0.4327, 0.8572, 0.395, 0.1632, 0.3573, 0.1632, 0.395, 0.143, 0.395, 0.143, 0.3573, 0.3061, 0.3573, 0.3061, 0.395, 0.2858, 0.395, 0.2858, 0.3573, 0.4489, 0.3573, 0.4489, 0.395, 0.4287, 0.395, 0.4287, 0.3573, 0.1632, 0.3196, 0.1632, 0.3573, 0.143, 0.3573, 0.143, 0.3196, 0.3061, 0.3196, 0.3061, 0.3573, 0.2858, 0.3573, 0.2858, 0.3196, 0.4489, 0.3196, 0.4489, 0.3573, 0.4287, 0.3573, 0.4287, 0.3196, 0.5918, 0.3196, 0.5918, 0.3573, 0.5715, 0.3573, 0.5715, 0.3196, 0.7347, 0.3196, 0.7347, 0.3573, 0.7144, 0.3573, 0.7144, 0.3196, 0.8775, 0.3196, 0.8775, 0.3573, 0.8572, 0.3573, 0.8572, 0.3196, 0.1632, 0.2819, 0.1632, 0.3196, 0.143, 0.3196, 0.143, 0.2819, 0.3061, 0.2819, 0.3061, 0.3196, 0.2858, 0.3196, 0.2858, 0.2819, 0.4489, 0.2819, 0.4489, 0.3196, 0.4287, 0.3196, 0.4287, 0.2819, 0.5918, 0.2819, 0.5918, 0.3196, 0.5715, 0.3196, 0.5715, 0.2819, 0.7347, 0.2819, 0.7347, 0.3196, 0.7144, 0.3196, 0.7144, 0.2819, 0.8775, 0.2819, 0.8775, 0.3196, 0.8572, 0.3196, 0.8572, 0.2819, 0.1632, 0.6588, 0.1632, 0.6965, 0.143, 0.6965, 0.143, 0.6588, 0.3061, 0.6588, 0.3061, 0.6965, 0.2858, 0.6965, 0.2858, 0.6588, 0.4489, 0.6588, 0.4489, 0.6965, 0.4287, 0.6965, 0.4287, 0.6588, 0.5918, 0.6588, 0.5918, 0.6965, 0.5715, 0.6965, 0.5715, 0.6588, 0.7347, 0.6588, 0.7347, 0.6965, 0.7144, 0.6965, 0.7144, 0.6588, 0.8775, 0.6588, 0.8775, 0.6965, 0.8572, 0.6965, 0.8572, 0.6588, 0.8572, 0.6588, 0.8572, 0.6965, 0.8775, 0.6965, 0.8775, 0.6588, 0.7144, 0.6588, 0.7144, 0.6965, 0.7347, 0.6965, 0.7347, 0.6588, 0.5715, 0.6588, 0.5715, 0.6965, 0.5918, 0.6965, 0.5918, 0.6588, 0.4287, 0.6588, 0.4287, 0.6965, 0.4489, 0.6965, 0.4489, 0.6588, 0.2858, 0.6588, 0.2858, 0.6965, 0.3061, 0.6965, 0.3061, 0.6588, 0.143, 0.6588, 0.143, 0.6965, 0.1632, 0.6965, 0.1632, 0.6588, 0.8775, 0.2819, 1.01, 0.2819, 1.01, 0.3196, 0.8775, 0.3196, 0.8572, 0.5488, 0.8572, 0.5396, 0.8635, 0.5458, 0.7144, 0.5488, 0.7144, 0.5396, 0.7207, 0.5458, 0.7347, 0.5396, 0.7347, 0.5488, 0.7284, 0.5458, 0.5715, 0.5488, 0.5715, 0.5396, 0.5778, 0.5458, 0.5918, 0.5396, 0.5918, 0.5488, 0.5855, 0.5458, 0.4287, 0.5488, 0.4287, 0.5396, 0.4349, 0.5458, 0.4489, 0.5396, 0.4489, 0.5488, 0.4427, 0.5458, 0.2858, 0.5488, 0.2858, 0.5396, 0.2921, 0.5458, 0.3061, 0.5396, 0.3061, 0.5488, 0.2998, 0.5458, 0.1632, 0.5396, 0.1632, 0.5488, 0.157, 0.5458, 0.8572, 0.6265, 0.8572, 0.6184, 0.8635, 0.6212, 0.7144, 0.6265, 0.7144, 0.6184, 0.7207, 0.6212, 0.7347, 0.6184, 0.7347, 0.6265, 0.7284, 0.6212, 0.5715, 0.6265, 0.5715, 0.6184, 0.5778, 0.6212, 0.5918, 0.6184, 0.5918, 0.6265, 0.5855, 0.6212, 0.4287, 0.6265, 0.4287, 0.6184, 0.4349, 0.6212, 0.4489, 0.6184, 0.4489, 0.6265, 0.4427, 0.6212, 0.2858, 0.6265, 0.2858, 0.6184, 0.2921, 0.6212, 0.3061, 0.6184, 0.3061, 0.6265, 0.2998, 0.6212, 0.1632, 0.6184, 0.1632, 0.6265, 0.157, 0.6212, 0.8572, 0.5488, 0.7347, 0.5488, 0.7347, 0.5396, 0.8572, 0.5396, 0.7144, 0.5488, 0.5918, 0.5488, 0.5918, 0.5396, 0.7144, 0.5396, 0.5715, 0.5488, 0.4489, 0.5488, 0.4489, 0.5396, 0.5715, 0.5396, 0.4287, 0.5488, 0.3061, 0.5488, 0.3061, 0.5396, 0.4287, 0.5396, 0.2858, 0.5488, 0.1632, 0.5488, 0.1632, 0.5396, 0.2858, 0.5396, 0.8572, 0.6265, 0.7347, 0.6265, 0.7347, 0.6184, 0.8572, 0.6184, 0.7144, 0.6265, 0.5918, 0.6265, 0.5918, 0.6184, 0.7144, 0.6184, 0.5715, 0.6265, 0.4489, 0.6265, 0.4489, 0.6184, 0.5715, 0.6184, 0.4287, 0.6265, 0.3061, 0.6265, 0.3061, 0.6184, 0.4287, 0.6184, 0.2858, 0.6265, 0.1632, 0.6265, 0.1632, 0.6184, 0.2858, 0.6184, 0.8775, 0.5081, 0.8775, 0.5458, 0.8635, 0.5458, 0.8572, 0.5396, 0.8572, 0.5081])
me_plane.update()
me_plane_001 = bpy.data.meshes.new('Plane.001')
me_plane_001.from_pydata([(-6.41, 9.271, 8.056), (-6.41, 5.454, 8.056), (-6.41, 5.996, 8.056), (-6.41, 1.638, 8.056), (-6.41, 2.179, 8.056), (-6.41, -2.179, 8.056), (-6.41, -1.638, 8.056), (-6.41, -5.996, 8.056), (-6.41, -5.454, 8.056), (-6.41, -9.271, 8.056), (-6.737, 9.271, 7.131), (-6.737, 5.454, 7.131), (-6.737, 5.996, 7.131), (-6.737, 1.638, 7.131), (-6.737, 2.179, 7.131), (-6.737, -2.179, 7.131), (-6.737, -1.638, 7.131), (-6.737, -5.996, 7.131), (-6.737, -5.454, 7.131), (-6.737, -9.271, 7.131), (-5.951, 9.271, 8.991), (-5.951, 5.454, 8.991), (-5.951, 5.996, 8.991), (-5.951, 1.638, 8.991), (-5.951, 2.179, 8.991), (-5.951, -2.179, 8.991), (-5.951, -1.638, 8.991), (-5.951, -5.996, 8.991), (-5.951, -5.454, 8.991), (-5.951, -9.271, 8.991)], [], [(9, 7, 27, 29), (8, 5, 25, 28), (6, 3, 23, 26), (4, 1, 21, 24), (2, 0, 20, 22), (19, 17, 7, 9), (18, 15, 5, 8), (16, 13, 3, 6), (14, 11, 1, 4), (12, 10, 0, 2)])
me_plane_001.polygons.foreach_set('use_smooth', [True] * 10)
_uv = me_plane_001.uv_layers.new(name='UVMap')
_uv.uv.foreach_set('vector', [0.0, 0.153, 0.0, 0.2756, 0.0, 0.2756, 0.0, 0.153, 0.0, 0.2959, 0.0, 0.4184, 0.0, 0.4184, 0.0, 0.2959, 0.0, 0.4387, 0.0, 0.5613, 0.0, 0.5613, 0.0, 0.4387, 0.0, 0.5816, 0.0, 0.7041, 0.0, 0.7041, 0.0, 0.5816, 0.0, 0.7244, 0.0, 0.847, 0.0, 0.847, 0.0, 0.7244, 0.0, 0.153, 0.0, 0.2756, 0.0, 0.2756, 0.0, 0.153, 0.0, 0.2959, 0.0, 0.4184, 0.0, 0.4184, 0.0, 0.2959, 0.0, 0.4387, 0.0, 0.5613, 0.0, 0.5613, 0.0, 0.4387, 0.0, 0.5816, 0.0, 0.7041, 0.0, 0.7041, 0.0, 0.5816, 0.0, 0.7244, 0.0, 0.847, 0.0, 0.847, 0.0, 0.7244])
me_plane_001.update()
me_plane_002 = bpy.data.meshes.new('Plane.002')
me_plane_002.from_pydata([(-6.032, 13.36, 1.986), (-6.569, 13.36, 3.021), (6.569, 13.36, 3.021), (6.032, 13.36, 1.99), (-6.032, 9.271, 1.986), (-6.032, 9.813, 1.986), (-6.032, 5.454, 1.986), (-6.032, 5.996, 1.986), (-6.032, 1.638, -0.1301), (-6.032, 2.179, 1.986), (-6.569, 9.271, 3.021), (-6.569, 9.813, 3.021), (-6.569, 5.454, 3.021), (-6.569, 5.996, 3.021), (-6.569, 1.638, 3.021), (-6.569, 2.179, 3.021), (6.032, 2.179, 1.99), (6.032, 1.638, -0.1267), (6.032, 5.996, 1.99), (6.032, 5.454, 1.99), (6.032, 9.813, 1.99), (6.032, 9.271, 1.99), (6.569, 2.179, 3.021), (6.569, 1.638, 3.021), (6.569, 5.996, 3.021), (6.569, 5.454, 3.021), (6.569, 9.813, 3.021), (6.569, 9.271, 3.021), (-0.01673, 13.36, 0.669), (-0.01536, 13.36, 0.3754), (-0.01673, 9.813, 0.669), (-0.01673, 9.271, 0.669), (-0.01673, 5.996, 0.669), (-0.01673, 5.454, 0.669), (-0.01673, 2.179, 0.669), (-0.01673, 1.638, 0.669), (-0.01536, 9.813, 0.3754), (-0.01536, 9.271, 0.3754), (-0.01536, 5.996, 0.3754), (-0.01536, 5.454, 0.3754), (-0.01536, 2.179, 0.3754), (-0.01536, 1.638, -1.741), (-4.828, 9.813, 1.615), (-3.625, 9.813, 1.044), (-2.422, 9.813, 0.6126), (-1.219, 9.813, 0.4155), (-1.219, 13.36, 0.4155), (-2.422, 13.36, 0.6126), (-3.625, 13.36, 1.044), (-4.828, 13.36, 1.615), (-5.258, 13.36, 2.778), (-3.948, 13.36, 2.002), (-2.638, 13.36, 1.228), (-1.327, 13.36, 0.7911), (-1.219, 9.271, 0.4155), (-2.422, 9.271, 0.6126), (-3.625, 9.271, 1.044), (-4.828, 9.271, 1.615), (-5.258, 9.813, 2.778), (-3.948, 9.813, 2.002), (-2.638, 9.813, 1.228), (-1.327, 9.813, 0.7911), (-5.258, 5.996, 2.778), (-3.948, 5.996, 2.002), (-2.638, 5.996, 1.228), (-1.327, 5.996, 0.7911), (-1.327, 9.271, 0.7911), (-2.638, 9.271, 1.228), (-3.948, 9.271, 2.002), (-5.258, 9.271, 2.778), (-5.258, 1.638, 2.778), (-3.948, 1.638, 2.002), (-2.638, 1.638, 1.228), (-1.327, 1.638, 0.7911), (-1.327, 2.179, 0.7911), (-2.638, 2.179, 1.228), (-3.948, 2.179, 2.002), (-5.258, 2.179, 2.778), (-1.327, 5.454, 0.7911), (-2.638, 5.454, 1.228), (-3.948, 5.454, 2.002), (-5.258, 5.454, 2.778), (-4.828, 2.179, 1.615), (-3.625, 2.179, 1.044), (-2.422, 2.179, 0.6126), (-1.219, 2.179, 0.4155), (-1.219, 1.638, -1.701), (-2.422, 1.638, -1.504), (-3.625, 1.638, -1.072), (-4.828, 1.638, -0.5018), (-1.219, 5.996, 0.4155), (-2.422, 5.996, 0.6126), (-3.625, 5.996, 1.044), (-4.828, 5.996, 1.615), (-4.828, 5.454, 1.615), (-3.625, 5.454, 1.044), (-2.422, 5.454, 0.6126), (-1.219, 5.454, 0.4155), (4.822, 5.996, 1.626), (3.613, 5.996, 1.053), (2.403, 5.996, 0.6158), (1.194, 5.996, 0.416), (1.3, 1.638, 0.7924), (2.618, 1.638, 1.235), (3.935, 1.638, 2.015), (5.252, 1.638, 2.789), (5.252, 2.179, 2.789), (3.935, 2.179, 2.015), (2.618, 2.179, 1.235), (1.3, 2.179, 0.7924), (1.194, 5.454, 0.416), (2.403, 5.454, 0.6158), (3.613, 5.454, 1.053), (4.822, 5.454, 1.626), (4.822, 2.179, 1.626), (3.613, 2.179, 1.053), (2.403, 2.179, 0.6158), (1.194, 2.179, 0.416), (1.194, 9.813, 0.416), (2.403, 9.813, 0.6158), (3.613, 9.813, 1.053), (4.822, 9.813, 1.626), (4.822, 9.271, 1.626), (3.613, 9.271, 1.053), (2.403, 9.271, 0.6158), (1.194, 9.271, 0.416), (1.194, 13.36, 0.416), (2.403, 13.36, 0.6158), (3.613, 13.36, 1.053), (4.822, 13.36, 1.626), (1.3, 13.36, 0.7924), (2.618, 13.36, 1.235), (3.935, 13.36, 2.015), (5.252, 13.36, 2.789), (4.822, 1.638, -0.4903), (3.613, 1.638, -1.064), (2.403, 1.638, -1.501), (1.194, 1.638, -1.7), (5.252, 5.454, 2.789), (3.935, 5.454, 2.015), (2.618, 5.454, 1.235), (1.3, 5.454, 0.7924), (5.252, 9.271, 2.789), (3.935, 9.271, 2.015), (2.618, 9.271, 1.235), (1.3, 9.271, 0.7924), (1.3, 5.996, 0.7924), (2.618, 5.996, 1.235), (3.935, 5.996, 2.015), (5.252, 5.996, 2.789), (5.252, 9.813, 2.789), (3.935, 9.813, 2.015), (2.618, 9.813, 1.235), (1.3, 9.813, 0.7924)], [], [(74, 73, 35, 34), (66, 65, 32, 31), (130, 126, 29, 28), (101, 110, 39, 38), (53, 61, 30, 28), (126, 118, 36, 29), (54, 45, 36, 37), (125, 101, 38, 37), (102, 109, 34, 35), (46, 53, 28, 29), (110, 117, 40, 39), (118, 125, 37, 36), (78, 74, 34, 33), (117, 137, 41, 40), (137, 102, 35, 41), (65, 78, 33, 32), (109, 141, 33, 34), (146, 145, 31, 32), (145, 153, 30, 31), (86, 85, 40, 41), (45, 46, 29, 36), (153, 130, 28, 30), (90, 54, 37, 38), (61, 66, 31, 30), (73, 86, 41, 35), (85, 97, 39, 40), (141, 146, 32, 33), (97, 90, 38, 39), (6, 7, 93, 94), (94, 93, 92, 95), (95, 92, 91, 96), (96, 91, 90, 97), (9, 6, 94, 82), (82, 94, 95, 83), (83, 95, 96, 84), (84, 96, 97, 85), (14, 8, 89, 70), (70, 89, 88, 71), (71, 88, 87, 72), (72, 87, 86, 73), (11, 10, 69, 58), (58, 69, 68, 59), (59, 68, 67, 60), (60, 67, 66, 61), (7, 4, 57, 93), (93, 57, 56, 92), (92, 56, 55, 91), (91, 55, 54, 90), (5, 0, 49, 42), (42, 49, 48, 43), (43, 48, 47, 44), (44, 47, 46, 45), (8, 9, 82, 89), (89, 82, 83, 88), (88, 83, 84, 87), (87, 84, 85, 86), (13, 12, 81, 62), (62, 81, 80, 63), (63, 80, 79, 64), (64, 79, 78, 65), (12, 15, 77, 81), (81, 77, 76, 80), (80, 76, 75, 79), (79, 75, 74, 78), (0, 1, 50, 49), (49, 50, 51, 48), (48, 51, 52, 47), (47, 52, 53, 46), (4, 5, 42, 57), (57, 42, 43, 56), (56, 43, 44, 55), (55, 44, 45, 54), (1, 11, 58, 50), (50, 58, 59, 51), (51, 59, 60, 52), (52, 60, 61, 53), (10, 13, 62, 69), (69, 62, 63, 68), (68, 63, 64, 67), (67, 64, 65, 66), (15, 14, 70, 77), (77, 70, 71, 76), (76, 71, 72, 75), (75, 72, 73, 74), (25, 24, 149, 138), (138, 149, 148, 139), (139, 148, 147, 140), (140, 147, 146, 141), (26, 2, 133, 150), (150, 133, 132, 151), (151, 132, 131, 152), (152, 131, 130, 153), (27, 26, 150, 142), (142, 150, 151, 143), (143, 151, 152, 144), (144, 152, 153, 145), (24, 27, 142, 149), (149, 142, 143, 148), (148, 143, 144, 147), (147, 144, 145, 146), (22, 25, 138, 106), (106, 138, 139, 107), (107, 139, 140, 108), (108, 140, 141, 109), (17, 23, 105, 134), (134, 105, 104, 135), (135, 104, 103, 136), (136, 103, 102, 137), (16, 17, 134, 114), (114, 134, 135, 115), (115, 135, 136, 116), (116, 136, 137, 117), (20, 21, 122, 121), (121, 122, 123, 120), (120, 123, 124, 119), (119, 124, 125, 118), (19, 16, 114, 113), (113, 114, 115, 112), (112, 115, 116, 111), (111, 116, 117, 110), (23, 22, 106, 105), (105, 106, 107, 104), (104, 107, 108, 103), (103, 108, 109, 102), (21, 18, 98, 122), (122, 98, 99, 123), (123, 99, 100, 124), (124, 100, 101, 125), (3, 20, 121, 129), (129, 121, 120, 128), (128, 120, 119, 127), (127, 119, 118, 126), (18, 19, 113, 98), (98, 113, 112, 99), (99, 112, 111, 100), (100, 111, 110, 101), (2, 3, 129, 133), (133, 129, 128, 132), (132, 128, 127, 131), (131, 127, 126, 130)])
me_plane_002.polygons.foreach_set('use_smooth', [True] * 140)
_uv = me_plane_002.uv_layers.new(name='UVMap')
_uv.uv.foreach_set('vector', [0.3996, 0.1471, 0.3996, 0.1059, 0.4993, 0.1059, 0.4993, 0.1471, 0.3996, 0.6869, 0.3996, 0.4376, 0.4993, 0.4376, 0.4993, 0.6869, 0.5996, 0.4572, 0.5915, 0.4286, 0.4994, 0.4255, 0.4993, 0.4479, 0.5915, 0.4376, 0.5915, 0.3964, 0.4994, 0.3964, 0.4994, 0.4376, 0.3996, 0.998, 0.3996, 0.7281, 0.4993, 0.7281, 0.4993, 0.998, 0.5915, 0.998, 0.5915, 0.7281, 0.4994, 0.7281, 0.4994, 0.998, 0.4079, 0.6869, 0.4079, 0.7281, 0.4994, 0.7281, 0.4994, 0.6869, 0.5915, 0.6869, 0.5915, 0.4376, 0.4994, 0.4376, 0.4994, 0.6869, 0.5996, 0.1059, 0.5996, 0.1471, 0.4993, 0.1471, 0.4993, 0.1059, 0.4079, 0.4286, 0.3996, 0.4571, 0.4993, 0.4479, 0.4994, 0.4255, 0.5915, 0.3964, 0.5915, 0.1471, 0.4994, 0.1471, 0.4994, 0.3964, 0.5915, 0.7281, 0.5915, 0.6869, 0.4994, 0.6869, 0.4994, 0.7281, 0.3996, 0.3964, 0.3996, 0.1471, 0.4993, 0.1471, 0.4993, 0.3964, 0.5915, 0.1471, 0.5915, 0.1059, 0.4994, 0.1059, 0.4994, 0.1471, 0.5915, 0.4286, 0.5996, 0.4572, 0.4993, 0.4479, 0.4994, 0.4255, 0.3996, 0.4376, 0.3996, 0.3964, 0.4993, 0.3964, 0.4993, 0.4376, 0.5996, 0.1471, 0.5996, 0.3964, 0.4993, 0.3964, 0.4993, 0.1471, 0.5996, 0.4376, 0.5996, 0.6869, 0.4993, 0.6869, 0.4993, 0.4376, 0.5996, 0.6869, 0.5996, 0.7281, 0.4993, 0.7281, 0.4993, 0.6869, 0.4079, 0.1059, 0.4079, 0.1471, 0.4994, 0.1471, 0.4994, 0.1059, 0.4079, 0.7281, 0.4079, 0.998, 0.4994, 0.998, 0.4994, 0.7281, 0.5996, 0.7281, 0.5996, 0.998, 0.4993, 0.998, 0.4993, 0.7281, 0.4079, 0.4376, 0.4079, 0.6869, 0.4994, 0.6869, 0.4994, 0.4376, 0.3996, 0.7281, 0.3996, 0.6869, 0.4993, 0.6869, 0.4993, 0.7281, 0.3996, 0.4571, 0.4079, 0.4286, 0.4994, 0.4255, 0.4993, 0.4479, 0.4079, 0.1471, 0.4079, 0.3964, 0.4994, 0.3964, 0.4994, 0.1471, 0.5996, 0.3964, 0.5996, 0.4376, 0.4993, 0.4376, 0.4993, 0.3964, 0.4079, 0.3964, 0.4079, 0.4376, 0.4994, 0.4376, 0.4994, 0.3964, 0.04151, 0.3964, 0.04151, 0.4376, 0.1331, 0.4376, 0.1331, 0.3964, 0.1331, 0.3964, 0.1331, 0.4376, 0.2247, 0.4376, 0.2247, 0.3964, 0.2247, 0.3964, 0.2247, 0.4376, 0.3163, 0.4376, 0.3163, 0.3964, 0.3163, 0.3964, 0.3163, 0.4376, 0.4079, 0.4376, 0.4079, 0.3964, 0.04151, 0.1471, 0.04151, 0.3964, 0.1331, 0.3964, 0.1331, 0.1471, 0.1331, 0.1471, 0.1331, 0.3964, 0.2247, 0.3964, 0.2247, 0.1471, 0.2247, 0.1471, 0.2247, 0.3964, 0.3163, 0.3964, 0.3163, 0.1471, 0.3163, 0.1471, 0.3163, 0.3964, 0.4079, 0.3964, 0.4079, 0.1471, 0.0006106, 0.6269, 0.04151, 0.5481, 0.1331, 0.5198, 0.1004, 0.6084, 0.1004, 0.6084, 0.1331, 0.5198, 0.2247, 0.4764, 0.2001, 0.5493, 0.2001, 0.5493, 0.2247, 0.4764, 0.3163, 0.4436, 0.2998, 0.4904, 0.2998, 0.4904, 0.3163, 0.4436, 0.4079, 0.4286, 0.3996, 0.4571, 0.0006106, 0.7281, 0.0006106, 0.6869, 0.1004, 0.6869, 0.1004, 0.7281, 0.1004, 0.7281, 0.1004, 0.6869, 0.2001, 0.6869, 0.2001, 0.7281, 0.2001, 0.7281, 0.2001, 0.6869, 0.2998, 0.6869, 0.2998, 0.7281, 0.2998, 0.7281, 0.2998, 0.6869, 0.3996, 0.6869, 0.3996, 0.7281, 0.04151, 0.4376, 0.04151, 0.6869, 0.1331, 0.6869, 0.1331, 0.4376, 0.1331, 0.4376, 0.1331, 0.6869, 0.2247, 0.6869, 0.2247, 0.4376, 0.2247, 0.4376, 0.2247, 0.6869, 0.3163, 0.6869, 0.3163, 0.4376, 0.3163, 0.4376, 0.3163, 0.6869, 0.4079, 0.6869, 0.4079, 0.4376, 0.04151, 0.7281, 0.04151, 0.998, 0.1331, 0.998, 0.1331, 0.7281, 0.1331, 0.7281, 0.1331, 0.998, 0.2247, 0.998, 0.2247, 0.7281, 0.2247, 0.7281, 0.2247, 0.998, 0.3163, 0.998, 0.3163, 0.7281, 0.3163, 0.7281, 0.3163, 0.998, 0.4079, 0.998, 0.4079, 0.7281, 0.04151, 0.1059, 0.04151, 0.1471, 0.1331, 0.1471, 0.1331, 0.1059, 0.1331, 0.1059, 0.1331, 0.1471, 0.2247, 0.1471, 0.2247, 0.1059, 0.2247, 0.1059, 0.2247, 0.1471, 0.3163, 0.1471, 0.3163, 0.1059, 0.3163, 0.1059, 0.3163, 0.1471, 0.4079, 0.1471, 0.4079, 0.1059, 0.0006106, 0.4376, 0.0006106, 0.3964, 0.1004, 0.3964, 0.1004, 0.4376, 0.1004, 0.4376, 0.1004, 0.3964, 0.2001, 0.3964, 0.2001, 0.4376, 0.2001, 0.4376, 0.2001, 0.3964, 0.2998, 0.3964, 0.2998, 0.4376, 0.2998, 0.4376, 0.2998, 0.3964, 0.3996, 0.3964, 0.3996, 0.4376, 0.0006106, 0.3964, 0.0006106, 0.1471, 0.1004, 0.1471, 0.1004, 0.3964, 0.1004, 0.3964, 0.1004, 0.1471, 0.2001, 0.1471, 0.2001, 0.3964, 0.2001, 0.3964, 0.2001, 0.1471, 0.2998, 0.1471, 0.2998, 0.3964, 0.2998, 0.3964, 0.2998, 0.1471, 0.3996, 0.1471, 0.3996, 0.3964, 0.04151, 0.5481, 0.0006106, 0.6269, 0.1004, 0.6084, 0.1331, 0.5198, 0.1331, 0.5198, 0.1004, 0.6084, 0.2001, 0.5493, 0.2247, 0.4764, 0.2247, 0.4764, 0.2001, 0.5493, 0.2998, 0.4904, 0.3163, 0.4436, 0.3163, 0.4436, 0.2998, 0.4904, 0.3996, 0.4571, 0.4079, 0.4286, 0.04151, 0.6869, 0.04151, 0.7281, 0.1331, 0.7281, 0.1331, 0.6869, 0.1331, 0.6869, 0.1331, 0.7281, 0.2247, 0.7281, 0.2247, 0.6869, 0.2247, 0.6869, 0.2247, 0.7281, 0.3163, 0.7281, 0.3163, 0.6869, 0.3163, 0.6869, 0.3163, 0.7281, 0.4079, 0.7281, 0.4079, 0.6869, 0.0006106, 0.998, 0.0006106, 0.7281, 0.1004, 0.7281, 0.1004, 0.998, 0.1004, 0.998, 0.1004, 0.7281, 0.2001, 0.7281, 0.2001, 0.998, 0.2001, 0.998, 0.2001, 0.7281, 0.2998, 0.7281, 0.2998, 0.998, 0.2998, 0.998, 0.2998, 0.7281, 0.3996, 0.7281, 0.3996, 0.998, 0.0006106, 0.6869, 0.0006106, 0.4376, 0.1004, 0.4376, 0.1004, 0.6869, 0.1004, 0.6869, 0.1004, 0.4376, 0.2001, 0.4376, 0.2001, 0.6869, 0.2001, 0.6869, 0.2001, 0.4376, 0.2998, 0.4376, 0.2998, 0.6869, 0.2998, 0.6869, 0.2998, 0.4376, 0.3996, 0.4376, 0.3996, 0.6869, 0.0006106, 0.1471, 0.0006106, 0.1059, 0.1004, 0.1059, 0.1004, 0.1471, 0.1004, 0.1471, 0.1004, 0.1059, 0.2001, 0.1059, 0.2001, 0.1471, 0.2001, 0.1471, 0.2001, 0.1059, 0.2998, 0.1059, 0.2998, 0.1471, 0.2998, 0.1471, 0.2998, 0.1059, 0.3996, 0.1059, 0.3996, 0.1471, 1.001, 0.3964, 1.001, 0.4376, 0.9004, 0.4376, 0.9004, 0.3964, 0.9004, 0.3964, 0.9004, 0.4376, 0.8001, 0.4376, 0.8001, 0.3964, 0.8001, 0.3964, 0.8001, 0.4376, 0.6998, 0.4376, 0.6998, 0.3964, 0.6998, 0.3964, 0.6998, 0.4376, 0.5996, 0.4376, 0.5996, 0.3964, 1.001, 0.7281, 1.001, 0.998, 0.9004, 0.998, 0.9004, 0.7281, 0.9004, 0.7281, 0.9004, 0.998, 0.8001, 0.998, 0.8001, 0.7281, 0.8001, 0.7281, 0.8001, 0.998, 0.6998, 0.998, 0.6998, 0.7281, 0.6998, 0.7281, 0.6998, 0.998, 0.5996, 0.998, 0.5996, 0.7281, 1.001, 0.6869, 1.001, 0.7281, 0.9004, 0.7281, 0.9004, 0.6869, 0.9004, 0.6869, 0.9004, 0.7281, 0.8001, 0.7281, 0.8001, 0.6869, 0.8001, 0.6869, 0.8001, 0.7281, 0.6998, 0.7281, 0.6998, 0.6869, 0.6998, 0.6869, 0.6998, 0.7281, 0.5996, 0.7281, 0.5996, 0.6869, 1.001, 0.4376, 1.001, 0.6869, 0.9004, 0.6869, 0.9004, 0.4376, 0.9004, 0.4376, 0.9004, 0.6869, 0.8001, 0.6869, 0.8001, 0.4376, 0.8001, 0.4376, 0.8001, 0.6869, 0.6998, 0.6869, 0.6998, 0.4376, 0.6998, 0.4376, 0.6998, 0.6869, 0.5996, 0.6869, 0.5996, 0.4376, 1.001, 0.1471, 1.001, 0.3964, 0.9004, 0.3964, 0.9004, 0.1471, 0.9004, 0.1471, 0.9004, 0.3964, 0.8001, 0.3964, 0.8001, 0.1471, 0.8001, 0.1471, 0.8001, 0.3964, 0.6998, 0.3964, 0.6998, 0.1471, 0.6998, 0.1471, 0.6998, 0.3964, 0.5996, 0.3964, 0.5996, 0.1471, 0.9597, 0.5484, 1.001, 0.6269, 0.9004, 0.6093, 0.8677, 0.5207, 0.8677, 0.5207, 0.9004, 0.6093, 0.8001, 0.5503, 0.7756, 0.4771, 0.7756, 0.4771, 0.8001, 0.5503, 0.6998, 0.4909, 0.6835, 0.4438, 0.6835, 0.4438, 0.6998, 0.4909, 0.5996, 0.4572, 0.5915, 0.4286, 0.9597, 0.1471, 0.9597, 0.1059, 0.8677, 0.1059, 0.8677, 0.1471, 0.8677, 0.1471, 0.8677, 0.1059, 0.7756, 0.1059, 0.7756, 0.1471, 0.7756, 0.1471, 0.7756, 0.1059, 0.6835, 0.1059, 0.6835, 0.1471, 0.6835, 0.1471, 0.6835, 0.1059, 0.5915, 0.1059, 0.5915, 0.1471, 0.9597, 0.7281, 0.9597, 0.6869, 0.8677, 0.6869, 0.8677, 0.7281, 0.8677, 0.7281, 0.8677, 0.6869, 0.7756, 0.6869, 0.7756, 0.7281, 0.7756, 0.7281, 0.7756, 0.6869, 0.6835, 0.6869, 0.6835, 0.7281, 0.6835, 0.7281, 0.6835, 0.6869, 0.5915, 0.6869, 0.5915, 0.7281, 0.9597, 0.3964, 0.9597, 0.1471, 0.8677, 0.1471, 0.8677, 0.3964, 0.8677, 0.3964, 0.8677, 0.1471, 0.7756, 0.1471, 0.7756, 0.3964, 0.7756, 0.3964, 0.7756, 0.1471, 0.6835, 0.1471, 0.6835, 0.3964, 0.6835, 0.3964, 0.6835, 0.1471, 0.5915, 0.1471, 0.5915, 0.3964, 1.001, 0.1059, 1.001, 0.1471, 0.9004, 0.1471, 0.9004, 0.1059, 0.9004, 0.1059, 0.9004, 0.1471, 0.8001, 0.1471, 0.8001, 0.1059, 0.8001, 0.1059, 0.8001, 0.1471, 0.6998, 0.1471, 0.6998, 0.1059, 0.6998, 0.1059, 0.6998, 0.1471, 0.5996, 0.1471, 0.5996, 0.1059, 0.9597, 0.6869, 0.9597, 0.4376, 0.8677, 0.4376, 0.8677, 0.6869, 0.8677, 0.6869, 0.8677, 0.4376, 0.7756, 0.4376, 0.7756, 0.6869, 0.7756, 0.6869, 0.7756, 0.4376, 0.6835, 0.4376, 0.6835, 0.6869, 0.6835, 0.6869, 0.6835, 0.4376, 0.5915, 0.4376, 0.5915, 0.6869, 0.9597, 0.998, 0.9597, 0.7281, 0.8677, 0.7281, 0.8677, 0.998, 0.8677, 0.998, 0.8677, 0.7281, 0.7756, 0.7281, 0.7756, 0.998, 0.7756, 0.998, 0.7756, 0.7281, 0.6835, 0.7281, 0.6835, 0.998, 0.6835, 0.998, 0.6835, 0.7281, 0.5915, 0.7281, 0.5915, 0.998, 0.9597, 0.4376, 0.9597, 0.3964, 0.8677, 0.3964, 0.8677, 0.4376, 0.8677, 0.4376, 0.8677, 0.3964, 0.7756, 0.3964, 0.7756, 0.4376, 0.7756, 0.4376, 0.7756, 0.3964, 0.6835, 0.3964, 0.6835, 0.4376, 0.6835, 0.4376, 0.6835, 0.3964, 0.5915, 0.3964, 0.5915, 0.4376, 1.001, 0.6269, 0.9597, 0.5484, 0.8677, 0.5207, 0.9004, 0.6093, 0.9004, 0.6093, 0.8677, 0.5207, 0.7756, 0.4771, 0.8001, 0.5503, 0.8001, 0.5503, 0.7756, 0.4771, 0.6835, 0.4438, 0.6998, 0.4909, 0.6998, 0.4909, 0.6835, 0.4438, 0.5915, 0.4286, 0.5996, 0.4572])
me_plane_002.update()
me_cube_001 = bpy.data.meshes.new('Cube.001')
me_cube_001.from_pydata([(-1.0, -1.0, -1.0), (-1.0, 1.0, -1.0), (1.0, -1.0, -1.0), (1.0, 1.0, -1.0), (-1.0, -1.0, 0.8938), (-1.0, -0.8938, 1.0), (-1.0, -0.9948, 0.9266), (-1.0, -0.9797, 0.9562), (-1.0, -0.9562, 0.9797), (-1.0, -0.9266, 0.9948), (-1.0, 0.8938, 1.0), (-1.0, 1.0, 0.8938), (-1.0, 0.9266, 0.9948), (-1.0, 0.9562, 0.9797), (-1.0, 0.9797, 0.9562), (-1.0, 0.9948, 0.9266), (1.0, -0.8938, 1.0), (1.0, -1.0, 0.8938), (1.0, -0.9266, 0.9948), (1.0, -0.9562, 0.9797), (1.0, -0.9797, 0.9562), (1.0, -0.9948, 0.9266), (1.0, 1.0, 0.8938), (1.0, 0.8938, 1.0), (1.0, 0.9948, 0.9266), (1.0, 0.9797, 0.9562), (1.0, 0.9562, 0.9797), (1.0, 0.9266, 0.9948)], [], [(23, 10, 5, 16), (3, 22, 24, 25, 26, 27, 23, 16, 18, 19, 20, 21, 17, 2), (0, 4, 6, 7, 8, 9, 5, 10, 12, 13, 14, 15, 11, 1), (1, 3, 2, 0), (1, 11, 22, 3), (10, 23, 27, 12), (12, 27, 26, 13), (13, 26, 25, 14), (14, 25, 24, 15), (15, 24, 22, 11), (16, 5, 9, 18), (18, 9, 8, 19), (19, 8, 7, 20), (20, 7, 6, 21), (21, 6, 4, 17), (2, 17, 4, 0)])
me_cube_001.polygons.foreach_set('use_smooth', [True] * 16)
_uv = me_cube_001.uv_layers.new(name='UVMap')
_uv.uv.foreach_set('vector', [1.0, 0.9469, 0.0, 0.9469, 0.0, 0.05309, 1.0, 0.05309, 1.0, -0.3394, 1.0, 0.6075, 0.9974, 0.6239, 0.9899, 0.6387, 0.9781, 0.6505, 0.9633, 0.658, 0.9469, 0.6606, 0.05309, 0.6606, 0.03668, 0.658, 0.02188, 0.6505, 0.01014, 0.6387, 0.002598, 0.6239, 0.0, 0.6075, 0.0, -0.3394, 0.0, -0.3394, 0.0, 0.6075, 0.002598, 0.6239, 0.01014, 0.6387, 0.02188, 0.6505, 0.03668, 0.658, 0.05309, 0.6606, 0.9469, 0.6606, 0.9633, 0.658, 0.9781, 0.6505, 0.9899, 0.6387, 0.9974, 0.6239, 1.0, 0.6075, 1.0, -0.3394, 0.0, 1.0, 1.0, 1.0, 1.0, 0.0, 0.0, 0.0, 0.0, -0.3394, 0.0, 0.6075, 1.0, 0.6075, 1.0, -0.3394, 0.0, 0.9469, 1.0, 0.9469, 1.0, 0.9633, 0.0, 0.9633, 0.0, 0.9633, 1.0, 0.9633, 1.0, 0.9781, 0.0, 0.9781, 0.0, 0.9781, 1.0, 0.9781, 1.0, 0.9899, 0.0, 0.9899, 0.0, 0.6387, 1.0, 0.6387, 1.0, 0.6239, 0.0, 0.6239, 0.0, 0.6239, 1.0, 0.6239, 1.0, 0.6075, 0.0, 0.6075, 1.0, 0.05309, 0.0, 0.05309, 0.0, 0.03668, 1.0, 0.03668, 1.0, 0.03668, 0.0, 0.03668, 0.0, 0.02188, 1.0, 0.02188, 1.0, 0.02188, 0.0, 0.02188, 0.0, 0.01014, 1.0, 0.01014, 1.0, 0.6387, 0.0, 0.6387, 0.0, 0.6239, 1.0, 0.6239, 1.0, 0.6239, 0.0, 0.6239, 0.0, 0.6075, 1.0, 0.6075, 1.0, -0.3394, 1.0, 0.6075, 0.0, 0.6075, 0.0, -0.3394])
me_cube_001.update()
me_plane_003 = bpy.data.meshes.new('Plane.003')
me_plane_003.from_pydata([(-4.866, -13.36, 0.0), (4.866, -13.36, 0.0), (-4.866, 13.36, 0.0), (4.866, 13.36, 0.0), (-4.866, 9.271, 0.0), (-4.866, 9.813, 0.0), (-4.866, 5.454, 0.0), (-4.866, 5.996, 0.0), (-4.866, 1.638, 0.0), (-4.866, 2.179, 0.0), (-4.866, -2.179, 0.0), (-4.866, -1.638, 0.0), (-4.866, -5.996, 0.0), (-4.866, -5.454, 0.0), (-4.866, -9.813, 0.0), (-4.866, -9.271, 0.0), (4.866, -9.271, 0.0), (4.866, -9.813, 0.0), (4.866, -5.454, 0.0), (4.866, -5.996, 0.0), (4.866, -1.638, 0.0), (4.866, -2.179, 0.0), (4.866, 2.179, 0.0), (4.866, 1.638, 0.0), (4.866, 5.996, 0.0), (4.866, 5.454, 0.0), (4.866, 9.813, 0.0), (4.866, 9.271, 0.0)], [], [(9, 22, 25, 6), (7, 24, 27, 4), (0, 1, 17, 14), (15, 16, 19, 12), (13, 18, 21, 10), (11, 20, 23, 8), (5, 26, 3, 2), (16, 15, 14, 17), (18, 13, 12, 19), (20, 11, 10, 21), (22, 9, 8, 23), (24, 7, 6, 25), (26, 5, 4, 27)])
_uv = me_plane_003.uv_layers.new(name='UVMap')
_uv.uv.foreach_set('vector', [0.0, 0.5816, 1.0, 0.5816, 1.0, 0.7041, 0.0, 0.7041, 0.0, 0.7244, 1.0, 0.7244, 1.0, 0.847, 0.0, 0.847, 0.0, 0.0, 1.0, 0.0, 1.0, 0.1327, 0.0, 0.1327, 0.0, 0.153, 1.0, 0.153, 1.0, 0.2756, 0.0, 0.2756, 0.0, 0.2959, 1.0, 0.2959, 1.0, 0.4184, 0.0, 0.4184, 0.0, 0.4387, 1.0, 0.4387, 1.0, 0.5613, 0.0, 0.5613, 0.0, 0.8673, 1.0, 0.8673, 1.0, 1.0, 0.0, 1.0, 1.0, 0.153, 0.0, 0.153, 0.0, 0.1327, 1.0, 0.1327, 1.0, 0.2959, 0.0, 0.2959, 0.0, 0.2756, 1.0, 0.2756, 1.0, 0.4387, 0.0, 0.4387, 0.0, 0.4184, 1.0, 0.4184, 1.0, 0.5816, 0.0, 0.5816, 0.0, 0.5613, 1.0, 0.5613, 1.0, 0.7244, 0.0, 0.7244, 0.0, 0.7041, 1.0, 0.7041, 1.0, 0.8673, 0.0, 0.8673, 0.0, 0.847, 1.0, 0.847])
me_plane_003.update()
me_plane_004 = bpy.data.meshes.new('Plane.004')
me_plane_004.from_pydata([(-4.866, -13.36, 11.08), (4.866, -13.36, 11.08), (-4.866, 13.36, 11.08), (4.866, 13.36, 11.08), (-4.866, 9.271, 11.08), (-4.866, 9.813, 11.08), (-4.866, 5.454, 11.08), (-4.866, 5.996, 11.08), (-4.866, 1.638, 11.08), (-4.866, 2.179, 11.08), (-4.866, -2.179, 11.08), (-4.866, -1.638, 11.08), (-4.866, -5.996, 11.08), (-4.866, -5.454, 11.08), (-4.866, -9.813, 11.08), (-4.866, -9.271, 11.08), (4.866, -9.271, 11.08), (4.866, -9.813, 11.08), (4.866, -5.454, 11.08), (4.866, -5.996, 11.08), (4.866, -1.638, 11.08), (4.866, -2.179, 11.08), (4.866, 2.179, 11.08), (4.866, 1.638, 11.08), (4.866, 5.996, 11.08), (4.866, 5.454, 11.08), (4.866, 9.813, 11.08), (4.866, 9.271, 11.08)], [], [(2, 3, 26, 5), (14, 17, 1, 0), (12, 19, 16, 15), (10, 21, 18, 13), (8, 23, 20, 11), (6, 25, 22, 9), (4, 27, 24, 7), (27, 4, 5, 26), (25, 6, 7, 24), (23, 8, 9, 22), (21, 10, 11, 20), (19, 12, 13, 18), (17, 14, 15, 16)])
_uv = me_plane_004.uv_layers.new(name='UVMap')
_uv.uv.foreach_set('vector', [0.0, 1.0, 1.0, 1.0, 1.0, 0.8673, 0.0, 0.8673, 0.0, 0.1327, 1.0, 0.1327, 1.0, 0.0, 0.0, 0.0, 0.0, 0.2756, 1.0, 0.2756, 1.0, 0.153, 0.0, 0.153, 0.0, 0.4184, 1.0, 0.4184, 1.0, 0.2959, 0.0, 0.2959, 0.0, 0.5613, 1.0, 0.5613, 1.0, 0.4387, 0.0, 0.4387, 0.0, 0.7041, 1.0, 0.7041, 1.0, 0.5816, 0.0, 0.5816, 0.0, 0.847, 1.0, 0.847, 1.0, 0.7244, 0.0, 0.7244, 1.0, 0.847, 0.0, 0.847, 0.0, 0.8673, 1.0, 0.8673, 1.0, 0.7041, 0.0, 0.7041, 0.0, 0.7244, 1.0, 0.7244, 1.0, 0.5613, 0.0, 0.5613, 0.0, 0.5816, 1.0, 0.5816, 1.0, 0.4184, 0.0, 0.4184, 0.0, 0.4387, 1.0, 0.4387, 1.0, 0.2756, 0.0, 0.2756, 0.0, 0.2959, 1.0, 0.2959, 1.0, 0.1327, 0.0, 0.1327, 0.0, 0.153, 1.0, 0.153])
me_plane_004.update()
me_plane_005 = bpy.data.meshes.new('Plane.005')
me_plane_005.from_pydata([(-4.866, 13.36, 11.08), (4.866, 13.36, 11.08), (-6.569, 13.36, -0.6841), (-6.957, 13.36, 4.028), (-7.106, 13.36, 5.035), (-7.106, 13.36, 6.042), (-6.957, 13.36, 7.049), (-6.569, 13.36, 8.057), (-6.032, 13.36, 9.064), (-5.434, 13.36, 10.07), (5.434, 13.36, 10.07), (6.032, 13.36, 9.064), (6.569, 13.36, 8.057), (6.957, 13.36, 7.049), (7.106, 13.36, 6.042), (7.106, 13.36, 5.035), (6.957, 13.36, 4.028), (6.569, 13.36, -0.6841), (-3.277, 12.96, 3.989), (-2.704, 11.99, 7.782), (-3.159, 11.99, 2.137), (-3.277, 11.99, 3.989), (-3.404, 11.99, 5.104), (-3.404, 11.99, 5.702), (-3.355, 11.99, 6.131), (-3.196, 11.99, 6.666), (-2.805, 11.99, 7.615), (2.704, 11.99, 7.782), (-2.704, 12.96, 7.782), (2.805, 11.99, 7.615), (3.196, 11.99, 6.666), (3.355, 11.99, 6.131), (3.404, 11.99, 5.702), (3.404, 11.99, 5.104), (3.277, 11.99, 3.989), (3.159, 11.99, 2.137), (-3.713, 11.99, 9.075), (-3.705, 11.99, 9.09), (-4.738, 11.99, 1.304), (-4.981, 11.99, 4.256), (-5.118, 11.99, 5.182), (-5.118, 11.99, 5.896), (-5.023, 11.99, 6.54), (-4.758, 11.99, 7.228), (-4.299, 11.99, 8.088), (3.705, 11.99, 9.09), (3.713, 11.99, 9.075), (4.299, 11.99, 8.088), (4.758, 11.99, 7.228), (5.023, 11.99, 6.54), (5.118, 11.99, 5.896), (5.118, 11.99, 5.182), (4.981, 11.99, 4.256), (4.738, 11.99, 1.304), (-3.159, 11.99, 1.304), (-1.579, 11.99, 1.286), (1.192e-07, 11.99, 1.218), (1.579, 11.99, 1.286), (3.159, 11.99, 1.304), (-4.379, 13.36, -0.6841), (-2.19, 13.36, -0.6841), (0.0, 13.36, -0.6841), (2.19, 13.36, -0.6841), (4.379, 13.36, -0.6841), (-2.106, 11.99, 2.074), (-1.053, 11.99, 1.913), (0.0, 11.99, 1.833), (1.053, 11.99, 1.913), (2.106, 11.99, 2.074), (-2.185, 11.99, 3.785), (-1.092, 11.99, 3.47), (2.384e-07, 11.99, 3.307), (1.092, 11.99, 3.47), (2.185, 11.99, 3.785), (-3.404, 12.96, 5.104), (-3.404, 12.96, 5.702), (-3.355, 12.96, 6.131), (-3.196, 12.96, 6.666), (-2.805, 12.96, 7.615), (2.704, 12.96, 7.782), (2.805, 12.96, 7.615), (3.196, 12.96, 6.666), (3.355, 12.96, 6.131), (3.404, 12.96, 5.702), (3.404, 12.96, 5.104), (3.277, 12.96, 3.989), (-2.185, 12.96, 3.785), (-1.092, 12.96, 3.47), (2.384e-07, 12.96, 3.307), (1.092, 12.96, 3.47), (2.185, 12.96, 3.785)], [], [(36, 37, 0, 9), (38, 39, 3, 2), (39, 40, 4, 3), (40, 41, 5, 4), (41, 42, 6, 5), (42, 43, 7, 6), (43, 44, 8, 7), (44, 36, 9, 8), (45, 46, 10, 1), (46, 47, 11, 10), (47, 48, 12, 11), (48, 49, 13, 12), (49, 50, 14, 13), (50, 51, 15, 14), (51, 52, 16, 15), (52, 53, 17, 16), (37, 45, 1, 0), (54, 38, 2, 59), (68, 35, 34, 73), (24, 23, 75, 76), (20, 21, 39, 38), (21, 22, 40, 39), (22, 23, 41, 40), (23, 24, 42, 41), (24, 25, 43, 42), (25, 26, 44, 43), (31, 30, 81, 82), (26, 19, 37, 44), (47, 45, 27, 29), (29, 30, 48, 47), (30, 31, 49, 48), (31, 32, 50, 49), (32, 33, 51, 50), (33, 34, 52, 51), (34, 35, 53, 52), (19, 27, 45, 37), (64, 20, 38, 54), (35, 68, 58, 53), (68, 67, 57, 58), (67, 66, 56, 57), (66, 65, 55, 56), (65, 64, 54, 55), (20, 64, 69, 21), (64, 65, 70, 69), (65, 66, 71, 70), (66, 67, 72, 71), (67, 68, 73, 72), (53, 58, 63, 17), (58, 57, 62, 63), (57, 56, 61, 62), (56, 55, 60, 61), (55, 54, 59, 60), (72, 73, 90, 89), (32, 31, 82, 83), (25, 24, 76, 77), (33, 32, 83, 84), (29, 27, 79, 80), (26, 25, 77, 78), (73, 34, 85, 90), (34, 33, 84, 85), (21, 69, 86, 18), (19, 26, 78, 28), (69, 70, 87, 86), (27, 19, 28, 79), (22, 21, 18, 74), (70, 71, 88, 87), (30, 29, 80, 81), (23, 22, 74, 75), (71, 72, 89, 88)])
me_plane_005.polygons.foreach_set('use_smooth', [True] * 69)
_uv = me_plane_005.uv_layers.new(name='UVMap')
_uv.uv.foreach_set('vector', [0.2487, 0.7631, 0.2486, 0.764, 0.201, 0.7742, 0.2068, 0.7296, 0.2638, 0.2897, 0.257, 0.4542, 0.2225, 0.4519, 0.2279, 0.2693, 0.257, 0.4542, 0.2548, 0.5124, 0.2216, 0.4972, 0.2225, 0.4519, 0.2548, 0.5124, 0.2535, 0.5559, 0.2203, 0.5414, 0.2216, 0.4972, 0.2535, 0.5559, 0.2524, 0.5951, 0.2185, 0.5855, 0.2203, 0.5414, 0.2524, 0.5951, 0.2514, 0.6394, 0.2157, 0.632, 0.2185, 0.5855, 0.2514, 0.6394, 0.2503, 0.6976, 0.2118, 0.6808, 0.2157, 0.632, 0.2503, 0.6976, 0.2487, 0.7631, 0.2068, 0.7296, 0.2118, 0.6808, 0.7395, 0.7746, 0.7395, 0.7737, 0.7826, 0.7399, 0.7891, 0.7844, 0.7395, 0.7737, 0.7379, 0.7082, 0.7772, 0.6912, 0.7826, 0.7399, 0.7379, 0.7082, 0.7367, 0.65, 0.7731, 0.6424, 0.7772, 0.6912, 0.7367, 0.65, 0.7358, 0.6057, 0.77, 0.596, 0.7731, 0.6424, 0.7358, 0.6057, 0.7348, 0.5665, 0.7681, 0.5519, 0.77, 0.596, 0.7348, 0.5665, 0.7334, 0.523, 0.7667, 0.5077, 0.7681, 0.5519, 0.7334, 0.523, 0.7314, 0.4648, 0.7657, 0.4625, 0.7667, 0.5077, 0.7314, 0.4648, 0.725, 0.3002, 0.76, 0.2799, 0.7657, 0.4625, 1.249, 0.764, 0.7395, 0.7746, 0.7891, 0.7844, 1.201, 0.7742, 0.2737, 0.2273, 0.2638, 0.2897, 0.2279, 0.2693, 0.2197, 0.2063, 0.7054, 0.2143, 0.7181, 0.2792, 0.7241, 0.4201, 0.7135, 0.358, 0.2576, 0.6064, 0.2587, 0.5682, 0.2141, 0.5622, 0.2125, 0.6, 0.271, 0.2687, 0.2644, 0.4096, 0.257, 0.4542, 0.2638, 0.2897, 0.2644, 0.4096, 0.2604, 0.5139, 0.2548, 0.5124, 0.257, 0.4542, 0.2604, 0.5139, 0.2587, 0.5682, 0.2535, 0.5559, 0.2548, 0.5124, 0.2587, 0.5682, 0.2576, 0.6064, 0.2524, 0.5951, 0.2535, 0.5559, 0.2576, 0.6064, 0.2567, 0.655, 0.2514, 0.6394, 0.2524, 0.5951, 0.2567, 0.655, 0.2551, 0.739, 0.2503, 0.6976, 0.2514, 0.6394, 0.7305, 0.617, 0.7314, 0.6656, 0.7794, 0.6582, 0.7762, 0.6104, 0.2551, 0.739, 0.2549, 0.7544, 0.2486, 0.764, 0.2503, 0.6976, 0.7379, 0.7082, 0.7395, 0.7746, 0.733, 0.7649, 0.7328, 0.7496, 0.7328, 0.7496, 0.7314, 0.6656, 0.7367, 0.65, 0.7379, 0.7082, 0.7314, 0.6656, 0.7305, 0.617, 0.7358, 0.6057, 0.7367, 0.65, 0.7305, 0.617, 0.7295, 0.5788, 0.7348, 0.5665, 0.7358, 0.6057, 0.7295, 0.5788, 0.7278, 0.5245, 0.7334, 0.523, 0.7348, 0.5665, 0.7278, 0.5245, 0.7241, 0.4201, 0.7314, 0.4648, 0.7334, 0.523, 0.7241, 0.4201, 0.7181, 0.2792, 0.725, 0.3002, 0.7314, 0.4648, 0.2549, 0.7544, 0.733, 0.7649, 0.7395, 0.7746, 0.2486, 0.764, 0.2845, 0.204, 0.271, 0.2687, 0.2638, 0.2897, 0.2737, 0.2273, 0.7181, 0.2792, 0.7054, 0.2143, 0.7157, 0.2377, 0.725, 0.3002, 0.7054, 0.2143, 0.6712, 0.1253, 0.6898, 0.1441, 0.7157, 0.2377, 0.6712, 0.1253, 0.5089, 0.05677, 0.5107, 0.05068, 0.6898, 0.1441, 0.5089, 0.05677, 0.3232, 0.1159, 0.3024, 0.1341, 0.5107, 0.05068, 0.3232, 0.1159, 0.2845, 0.204, 0.2737, 0.2273, 0.3024, 0.1341, 0.271, 0.2687, 0.2845, 0.204, 0.2753, 0.3476, 0.2644, 0.4096, 0.2845, 0.204, 0.3232, 0.1159, 0.3075, 0.2155, 0.2753, 0.3476, 0.3232, 0.1159, 0.5089, 0.05677, 0.5033, 0.0898, 0.3075, 0.2155, 0.5089, 0.05677, 0.6712, 0.1253, 0.6833, 0.2253, 0.5033, 0.0898, 0.6712, 0.1253, 0.7054, 0.2143, 0.7135, 0.358, 0.6833, 0.2253, 0.725, 0.3002, 0.7157, 0.2377, 0.7676, 0.2168, 0.76, 0.2799, 0.7157, 0.2377, 0.6898, 0.1441, 0.7892, 0.1275, 0.7676, 0.2168, 0.6898, 0.1441, 0.5107, 0.05068, 0.9717, 0.03759, 0.7892, 0.1275, 0.5107, 0.05068, 1.302, 0.1341, 1.195, 0.1173, 0.9717, 0.03759, 0.3024, 0.1341, 0.2737, 0.2273, 0.2197, 0.2063, 0.1953, 0.1173, 0.6833, 0.2253, 0.7135, 0.358, 0.7822, 0.3526, 0.8132, 0.2225, 0.7295, 0.5788, 0.7305, 0.617, 0.7762, 0.6104, 0.7745, 0.5726, 0.2567, 0.655, 0.2576, 0.6064, 0.2125, 0.6, 0.2095, 0.6478, 0.7278, 0.5245, 0.7295, 0.5788, 0.7745, 0.5726, 0.7727, 0.5188, 0.7328, 0.7496, 0.733, 0.7649, 0.7896, 0.7555, 0.7875, 0.7406, 0.2551, 0.739, 0.2567, 0.655, 0.2095, 0.6478, 0.2021, 0.7303, 0.7135, 0.358, 0.7241, 0.4201, 0.7705, 0.4153, 0.7822, 0.3526, 0.7241, 0.4201, 0.7278, 0.5245, 0.7727, 0.5188, 0.7705, 0.4153, 0.2644, 0.4096, 0.2753, 0.3476, 0.2055, 0.3423, 0.2176, 0.4049, 0.2549, 0.7544, 0.2551, 0.739, 0.2021, 0.7303, 0.2002, 0.7453, 0.2753, 0.3476, 0.3075, 0.2155, 0.1723, 0.2129, 0.2055, 0.3423, 0.733, 0.7649, 1.255, 0.7544, 1.2, 0.7453, 0.7896, 0.7555, 0.2604, 0.5139, 0.2644, 0.4096, 0.2176, 0.4049, 0.2156, 0.5084, 1.307, 0.2155, 0.5033, 0.0898, 0.9856, 0.09539, 1.172, 0.2129, 0.7314, 0.6656, 0.7328, 0.7496, 0.7875, 0.7406, 0.7794, 0.6582, 0.2587, 0.5682, 0.2604, 0.5139, 0.2156, 0.5084, 0.2141, 0.5622, 0.5033, 0.0898, 0.6833, 0.2253, 0.8132, 0.2225, 0.9856, 0.09539])
me_plane_005.update()
me_plane_006 = bpy.data.meshes.new('Plane.006')
me_plane_006.from_pydata([(-3.277, 12.96, 3.989), (-2.704, 12.96, 7.782), (-3.404, 12.96, 5.104), (-3.404, 12.96, 5.702), (-3.355, 12.96, 6.131), (-3.196, 12.96, 6.666), (-2.805, 12.96, 7.615), (2.704, 12.96, 7.782), (2.805, 12.96, 7.615), (3.196, 12.96, 6.666), (3.355, 12.96, 6.131), (3.404, 12.96, 5.702), (3.404, 12.96, 5.104), (3.277, 12.96, 3.989), (-2.185, 12.96, 3.785), (-1.092, 12.96, 3.47), (2.384e-07, 12.96, 3.307), (1.092, 12.96, 3.47), (2.185, 12.96, 3.785), (1.067e-07, 12.96, 5.463)], [], [(14, 15, 19), (11, 10, 19), (15, 16, 19), (12, 11, 19), (4, 3, 19), (16, 17, 19), (13, 12, 19), (5, 4, 19), (17, 18, 19), (2, 0, 19), (7, 1, 19), (3, 2, 19), (6, 5, 19), (8, 7, 19), (1, 6, 19), (18, 13, 19), (9, 8, 19), (0, 14, 19), (10, 9, 19)])
me_plane_006.polygons.foreach_set('use_smooth', [True] * 19)
_uv = me_plane_006.uv_layers.new(name='UVMap')
_uv.uv.foreach_set('vector', [0.3355, 1.0, 0.4178, 1.0, 0.3355, 1.0, 0.762, 1.0, 0.7612, 1.0, 0.762, 1.0, 0.4178, 1.0, 0.5, 1.0, 0.4178, 1.0, 0.759, 1.0, 0.762, 1.0, 0.759, 1.0, 0.2388, 1.0, 0.238, 1.0, 0.2388, 1.0, 0.5, 1.0, 0.5822, 1.0, 0.5, 1.0, 0.7467, 1.0, 0.759, 1.0, 0.7467, 1.0, 0.2464, 1.0, 0.2388, 1.0, 0.2464, 1.0, 0.5822, 1.0, 0.6645, 1.0, 0.5822, 1.0, 0.241, 1.0, 0.2533, 1.0, 0.241, 1.0, 0.7259, 1.0, 0.2741, 1.0, 0.7259, 1.0, 0.238, 1.0, 0.241, 1.0, 0.238, 1.0, 0.2676, 1.0, 0.2464, 1.0, 0.2676, 1.0, 0.7324, 1.0, 0.7259, 1.0, 0.7324, 1.0, 0.2741, 1.0, 0.2676, 1.0, 0.2741, 1.0, 0.6645, 1.0, 0.7467, 1.0, 0.6645, 1.0, 0.7536, 1.0, 0.7324, 1.0, 0.7536, 1.0, 0.2533, 1.0, 0.3355, 1.0, 0.2533, 1.0, 0.7612, 1.0, 0.7536, 1.0, 0.7612, 1.0])
me_plane_006.update()

# ---- objects
ob_plane = bpy.data.objects.new('Plane', me_plane)
ob_plane_001 = bpy.data.objects.new('Plane.001', me_plane_001)
ob_plane_002 = bpy.data.objects.new('Plane.002', me_plane_002)
ob_cube = bpy.data.objects.new('Cube', me_cube_001)
ob_plane_003 = bpy.data.objects.new('Plane.003', me_plane_003)
ob_plane_004 = bpy.data.objects.new('Plane.004', me_plane_004)
ob_plane_005 = bpy.data.objects.new('Plane.005', me_plane_005)
ob_plane_006 = bpy.data.objects.new('Plane.006', me_plane_006)

# ---- transforms, parenting, visibility, modifiers, constraints
ob_plane.location = (0.0, 0.0, 0.0)
_m = ob_plane.modifiers.new('Auto Smooth', 'NODES')
_m.node_group = ng_auto_smooth
_gi = [s.identifier for s in ng_auto_smooth.interface.items_tree if s.item_type == 'SOCKET' and s.in_out == 'INPUT']
_m[_gi[1]] = 0.5236  # Angle
ob_plane_001.location = (0.0, 0.0, 0.0)
ob_plane_002.location = (0.0, 0.0, 0.0)
_m = ob_plane_002.modifiers.new('Auto Smooth', 'NODES')
_m.node_group = ng_auto_smooth
_gi = [s.identifier for s in ng_auto_smooth.interface.items_tree if s.item_type == 'SOCKET' and s.in_out == 'INPUT']
_m[_gi[1]] = 0.5236  # Angle
ob_cube.location = (0.0, 7.529, 0.0)
ob_cube.scale = (6.678, 5.689, 2.397)
_m = ob_cube.modifiers.new('Auto Smooth', 'NODES')
_m.node_group = ng_auto_smooth
_gi = [s.identifier for s in ng_auto_smooth.interface.items_tree if s.item_type == 'SOCKET' and s.in_out == 'INPUT']
_m[_gi[1]] = 0.5236  # Angle
ob_plane_003.location = (0.0, 0.0, 0.0)
ob_plane_004.location = (0.0, 0.0, 0.0)
ob_plane_005.location = (0.0, 0.0, 0.0)
_m = ob_plane_005.modifiers.new('Auto Smooth', 'NODES')
_m.node_group = ng_auto_smooth
_gi = [s.identifier for s in ng_auto_smooth.interface.items_tree if s.item_type == 'SOCKET' and s.in_out == 'INPUT']
_m[_gi[1]] = 0.5236  # Angle
ob_plane_006.location = (0.0, 0.0, 0.0)
_m = ob_plane_006.modifiers.new('Auto Smooth', 'NODES')
_m.node_group = ng_auto_smooth
_gi = [s.identifier for s in ng_auto_smooth.interface.items_tree if s.item_type == 'SOCKET' and s.in_out == 'INPUT']
_m[_gi[1]] = 0.5236  # Angle

# ---- collection membership
col_collection.objects.link(ob_plane)
col_collection.objects.link(ob_plane_001)
col_collection.objects.link(ob_plane_002)
col_collection.objects.link(ob_cube)
col_collection.objects.link(ob_plane_003)
col_collection.objects.link(ob_plane_004)
col_collection.objects.link(ob_plane_005)
col_collection.objects.link(ob_plane_006)

# ---- scene / render settings (as saved in the file)
scene.frame_start = 1; scene.frame_end = 250; scene.frame_set(1)
scene.render.engine = 'BLENDER_EEVEE_NEXT'
scene.cycles.sampling_pattern = 'TABULATED_SOBOL'
scene.cycles.use_light_tree = False
scene.view_settings.view_transform = 'Filmic'
bpy.context.view_layer.update()

# ---- added for rendering (the .blend has no active camera and no usable light): camera, sun
cam_auto = bpy.data.cameras.new('AutoCamera')
cam_auto.lens = 50.0
cam_auto.sensor_width = 36.0
cam_auto.clip_end = 1000.0
ob_auto_camera = bpy.data.objects.new('AutoCamera', cam_auto)
scene.collection.objects.link(ob_auto_camera)
ob_auto_camera.location = (30.6495, -36.7794, 28.8601)
ob_auto_camera.rotation_euler = (1.09748, -7.21219e-08, 0.694738)
scene.camera = ob_auto_camera
light_auto_sun = bpy.data.lights.new('AutoSun', 'SUN')
light_auto_sun.energy = 3.0
light_auto_sun.angle = 0.0523599
ob_auto_sun = bpy.data.objects.new('AutoSun', light_auto_sun)
scene.collection.objects.link(ob_auto_sun)
ob_auto_sun.rotation_euler = (0.872665, 0.174533, 0.523599)
bpy.context.view_layer.update()
